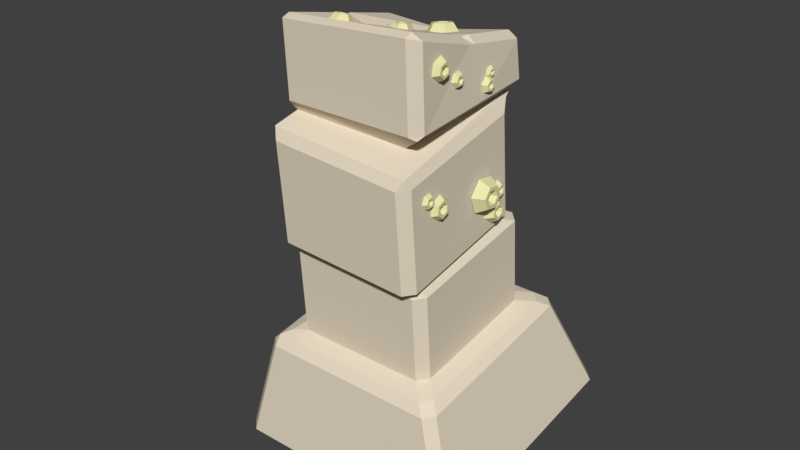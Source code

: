 # Source: pillar01.blend  (saved by Blender 2.77.0; exported with 4.5.12 LTS)
import bpy
from mathutils import Matrix  # noqa: F401  (used for matrix-valued properties, if any)

bpy.ops.wm.read_factory_settings(use_empty=True)
scene = bpy.context.scene
scene.name = 'Scene'

# ---- collections
col_collection_1 = bpy.data.collections.new('Collection 1'); scene.collection.children.link(col_collection_1)

# ---- materials (node trees are filled in below, after node groups)
mat_barnacle = bpy.data.materials.new('barnacle')
mat_barnacle.alpha_threshold = 0.0
mat_barnacle.use_transparent_shadow = False
mat_barnacle.diffuse_color = (0.8, 0.7652, 0.4087, 1.0)
mat_barnacle.specular_color = (0.05928, 0.7578, 1.0)
mat_barnacle.roughness = 0.5
mat_barnacle.specular_intensity = 0.0534
mat_pillar01 = bpy.data.materials.new('pillar01')
mat_pillar01.alpha_threshold = 0.0
mat_pillar01.use_transparent_shadow = False
mat_pillar01.diffuse_color = (0.8, 0.7023, 0.5519, 1.0)
mat_pillar01.specular_color = (0.04555, 0.5929, 1.0)
mat_pillar01.roughness = 0.5
mat_pillar01.specular_intensity = 0.07561
mat_pillar01.line_color = (0.0, 0.0, 0.0, 1.0)

# ---- material node trees

# ---- world
world_world = bpy.data.worlds.new('World'); scene.world = world_world
world_world.color = (0.05088, 0.05088, 0.05088)
world_world.use_sun_shadow = False
world_world.sun_shadow_jitter_overblur = 0.0
world_world.cycles.sampling_method = 'MANUAL'

# ---- meshes
me_cylinder_026 = bpy.data.meshes.new('Cylinder.026')
me_cylinder_026.from_pydata([(-0.05616, 0.6795, 0.005681), (-0.0002556, 0.8122, 0.6802), (0.5062, 0.427, -0.1623), (0.8799, 0.4169, 0.4173), (0.5335, -0.1697, -0.3892), (0.9226, -0.5169, 0.06218), (-0.001606, -0.5139, -0.4481), (0.08512, -1.056, -0.0301), (-0.564, -0.2613, -0.2802), (-0.795, -0.6603, 0.2328), (-0.5913, 0.3353, -0.05328), (-0.8377, 0.2736, 0.5879), (-0.04649, 0.468, -0.07474), (0.3166, 0.305, -0.1832), (0.3342, -0.08021, -0.3297), (-0.01127, -0.3024, -0.3677), (-0.3743, -0.1394, -0.2593), (-0.3919, 0.2458, -0.1128), (0.006721, 0.1444, 0.1891), (0.1842, 0.06467, 0.136), (0.1928, -0.1237, 0.06442), (0.02394, -0.2323, 0.04581), (-0.1536, -0.1526, 0.09882), (-0.1622, 0.03575, 0.1704)], [], [(0, 1, 3, 2), (2, 3, 5, 4), (4, 5, 7, 6), (6, 7, 9, 8), (18, 19, 20, 21, 22, 23), (8, 9, 11, 10), (10, 11, 1, 0), (4, 6, 15, 14), (14, 15, 21, 20), (10, 0, 12, 17), (6, 8, 16, 15), (2, 4, 14, 13), (8, 10, 17, 16), (0, 2, 13, 12), (12, 13, 19, 18), (17, 12, 18, 23), (15, 16, 22, 21), (13, 14, 20, 19), (16, 17, 23, 22)])
_uv = me_cylinder_026.uv_layers.new(name='UVMap')
_uv.uv.foreach_set('vector', [0.2329, 0.6578, 0.0729, 0.7469, 0.0729, 0.2531, 0.2329, 0.3422, 0.2329, 0.3422, 0.0729, 0.2531, 0.516, 0.006175, 0.516, 0.1845, 0.516, 0.1845, 0.516, 0.006175, 0.9592, 0.2531, 0.7992, 0.3422, 0.7992, 0.3422, 0.9592, 0.2531, 0.9592, 0.7469, 0.7992, 0.6578, 0.4267, 0.5498, 0.4267, 0.4502, 0.516, 0.4004, 0.6054, 0.4502, 0.6054, 0.5498, 0.516, 0.5996, 0.7992, 0.6578, 0.9592, 0.7469, 0.516, 0.9938, 0.516, 0.8155, 0.516, 0.8155, 0.516, 0.9938, 0.0729, 0.7469, 0.2329, 0.6578, 0.516, 0.1845, 0.7992, 0.3422, 0.6988, 0.3982, 0.516, 0.2963, 0.516, 0.2963, 0.6988, 0.3982, 0.6054, 0.4502, 0.516, 0.4004, 0.516, 0.8155, 0.2329, 0.6578, 0.3332, 0.6018, 0.516, 0.7037, 0.7992, 0.3422, 0.7992, 0.6578, 0.6988, 0.6018, 0.6988, 0.3982, 0.2329, 0.3422, 0.516, 0.1845, 0.516, 0.2963, 0.3332, 0.3982, 0.7992, 0.6578, 0.516, 0.8155, 0.516, 0.7037, 0.6988, 0.6018, 0.2329, 0.6578, 0.2329, 0.3422, 0.3332, 0.3982, 0.3332, 0.6018, 0.3332, 0.6018, 0.3332, 0.3982, 0.4267, 0.4502, 0.4267, 0.5498, 0.516, 0.7037, 0.3332, 0.6018, 0.4267, 0.5498, 0.516, 0.5996, 0.6988, 0.3982, 0.6988, 0.6018, 0.6054, 0.5498, 0.6054, 0.4502, 0.3332, 0.3982, 0.516, 0.2963, 0.516, 0.4004, 0.4267, 0.4502, 0.6988, 0.6018, 0.516, 0.7037, 0.516, 0.5996, 0.6054, 0.5498])
me_cylinder_026.materials.append(mat_barnacle)
me_cylinder_026.use_remesh_preserve_volume = False
me_cylinder_026.use_remesh_preserve_attributes = False
me_cylinder_026.use_mirror_vertex_groups = False
me_cylinder_026.update()
me_cylinder_025 = bpy.data.meshes.new('Cylinder.025')
me_cylinder_025.from_pydata([(-0.05616, 0.6795, 0.005681), (-0.0002556, 0.8122, 0.6802), (0.5062, 0.427, -0.1623), (0.8799, 0.4169, 0.4173), (0.5335, -0.1697, -0.3892), (0.9226, -0.5169, 0.06218), (-0.001606, -0.5139, -0.4481), (0.08512, -1.056, -0.0301), (-0.564, -0.2613, -0.2802), (-0.795, -0.6603, 0.2328), (-0.5913, 0.3353, -0.05328), (-0.8377, 0.2736, 0.5879), (-0.04649, 0.468, -0.07474), (0.3166, 0.305, -0.1832), (0.3342, -0.08021, -0.3297), (-0.01127, -0.3024, -0.3677), (-0.3743, -0.1394, -0.2593), (-0.3919, 0.2458, -0.1128), (0.006721, 0.1444, 0.1891), (0.1842, 0.06467, 0.136), (0.1928, -0.1237, 0.06442), (0.02394, -0.2323, 0.04581), (-0.1536, -0.1526, 0.09882), (-0.1622, 0.03575, 0.1704)], [], [(0, 1, 3, 2), (2, 3, 5, 4), (4, 5, 7, 6), (6, 7, 9, 8), (18, 19, 20, 21, 22, 23), (8, 9, 11, 10), (10, 11, 1, 0), (4, 6, 15, 14), (14, 15, 21, 20), (10, 0, 12, 17), (6, 8, 16, 15), (2, 4, 14, 13), (8, 10, 17, 16), (0, 2, 13, 12), (12, 13, 19, 18), (17, 12, 18, 23), (15, 16, 22, 21), (13, 14, 20, 19), (16, 17, 23, 22)])
_uv = me_cylinder_025.uv_layers.new(name='UVMap')
_uv.uv.foreach_set('vector', [0.2329, 0.6578, 0.0729, 0.7469, 0.0729, 0.2531, 0.2329, 0.3422, 0.2329, 0.3422, 0.0729, 0.2531, 0.516, 0.006175, 0.516, 0.1845, 0.516, 0.1845, 0.516, 0.006175, 0.9592, 0.2531, 0.7992, 0.3422, 0.7992, 0.3422, 0.9592, 0.2531, 0.9592, 0.7469, 0.7992, 0.6578, 0.4267, 0.5498, 0.4267, 0.4502, 0.516, 0.4004, 0.6054, 0.4502, 0.6054, 0.5498, 0.516, 0.5996, 0.7992, 0.6578, 0.9592, 0.7469, 0.516, 0.9938, 0.516, 0.8155, 0.516, 0.8155, 0.516, 0.9938, 0.0729, 0.7469, 0.2329, 0.6578, 0.516, 0.1845, 0.7992, 0.3422, 0.6988, 0.3982, 0.516, 0.2963, 0.516, 0.2963, 0.6988, 0.3982, 0.6054, 0.4502, 0.516, 0.4004, 0.516, 0.8155, 0.2329, 0.6578, 0.3332, 0.6018, 0.516, 0.7037, 0.7992, 0.3422, 0.7992, 0.6578, 0.6988, 0.6018, 0.6988, 0.3982, 0.2329, 0.3422, 0.516, 0.1845, 0.516, 0.2963, 0.3332, 0.3982, 0.7992, 0.6578, 0.516, 0.8155, 0.516, 0.7037, 0.6988, 0.6018, 0.2329, 0.6578, 0.2329, 0.3422, 0.3332, 0.3982, 0.3332, 0.6018, 0.3332, 0.6018, 0.3332, 0.3982, 0.4267, 0.4502, 0.4267, 0.5498, 0.516, 0.7037, 0.3332, 0.6018, 0.4267, 0.5498, 0.516, 0.5996, 0.6988, 0.3982, 0.6988, 0.6018, 0.6054, 0.5498, 0.6054, 0.4502, 0.3332, 0.3982, 0.516, 0.2963, 0.516, 0.4004, 0.4267, 0.4502, 0.6988, 0.6018, 0.516, 0.7037, 0.516, 0.5996, 0.6054, 0.5498])
me_cylinder_025.materials.append(mat_barnacle)
me_cylinder_025.use_remesh_preserve_volume = False
me_cylinder_025.use_remesh_preserve_attributes = False
me_cylinder_025.use_mirror_vertex_groups = False
me_cylinder_025.update()
me_cylinder_024 = bpy.data.meshes.new('Cylinder.024')
me_cylinder_024.from_pydata([(-0.05616, 0.6795, 0.005681), (-0.0002556, 0.8122, 0.6802), (0.5062, 0.427, -0.1623), (0.8799, 0.4169, 0.4173), (0.5335, -0.1697, -0.3892), (0.9226, -0.5169, 0.06218), (-0.001606, -0.5139, -0.4481), (0.08512, -1.056, -0.0301), (-0.564, -0.2613, -0.2802), (-0.795, -0.6603, 0.2328), (-0.5913, 0.3353, -0.05328), (-0.8377, 0.2736, 0.5879), (-0.04649, 0.468, -0.07474), (0.3166, 0.305, -0.1832), (0.3342, -0.08021, -0.3297), (-0.01127, -0.3024, -0.3677), (-0.3743, -0.1394, -0.2593), (-0.3919, 0.2458, -0.1128), (0.006721, 0.1444, 0.1891), (0.1842, 0.06467, 0.136), (0.1928, -0.1237, 0.06442), (0.02394, -0.2323, 0.04581), (-0.1536, -0.1526, 0.09882), (-0.1622, 0.03575, 0.1704)], [], [(0, 1, 3, 2), (2, 3, 5, 4), (4, 5, 7, 6), (6, 7, 9, 8), (18, 19, 20, 21, 22, 23), (8, 9, 11, 10), (10, 11, 1, 0), (4, 6, 15, 14), (14, 15, 21, 20), (10, 0, 12, 17), (6, 8, 16, 15), (2, 4, 14, 13), (8, 10, 17, 16), (0, 2, 13, 12), (12, 13, 19, 18), (17, 12, 18, 23), (15, 16, 22, 21), (13, 14, 20, 19), (16, 17, 23, 22)])
_uv = me_cylinder_024.uv_layers.new(name='UVMap')
_uv.uv.foreach_set('vector', [0.2329, 0.6578, 0.0729, 0.7469, 0.0729, 0.2531, 0.2329, 0.3422, 0.2329, 0.3422, 0.0729, 0.2531, 0.516, 0.006175, 0.516, 0.1845, 0.516, 0.1845, 0.516, 0.006175, 0.9592, 0.2531, 0.7992, 0.3422, 0.7992, 0.3422, 0.9592, 0.2531, 0.9592, 0.7469, 0.7992, 0.6578, 0.4267, 0.5498, 0.4267, 0.4502, 0.516, 0.4004, 0.6054, 0.4502, 0.6054, 0.5498, 0.516, 0.5996, 0.7992, 0.6578, 0.9592, 0.7469, 0.516, 0.9938, 0.516, 0.8155, 0.516, 0.8155, 0.516, 0.9938, 0.0729, 0.7469, 0.2329, 0.6578, 0.516, 0.1845, 0.7992, 0.3422, 0.6988, 0.3982, 0.516, 0.2963, 0.516, 0.2963, 0.6988, 0.3982, 0.6054, 0.4502, 0.516, 0.4004, 0.516, 0.8155, 0.2329, 0.6578, 0.3332, 0.6018, 0.516, 0.7037, 0.7992, 0.3422, 0.7992, 0.6578, 0.6988, 0.6018, 0.6988, 0.3982, 0.2329, 0.3422, 0.516, 0.1845, 0.516, 0.2963, 0.3332, 0.3982, 0.7992, 0.6578, 0.516, 0.8155, 0.516, 0.7037, 0.6988, 0.6018, 0.2329, 0.6578, 0.2329, 0.3422, 0.3332, 0.3982, 0.3332, 0.6018, 0.3332, 0.6018, 0.3332, 0.3982, 0.4267, 0.4502, 0.4267, 0.5498, 0.516, 0.7037, 0.3332, 0.6018, 0.4267, 0.5498, 0.516, 0.5996, 0.6988, 0.3982, 0.6988, 0.6018, 0.6054, 0.5498, 0.6054, 0.4502, 0.3332, 0.3982, 0.516, 0.2963, 0.516, 0.4004, 0.4267, 0.4502, 0.6988, 0.6018, 0.516, 0.7037, 0.516, 0.5996, 0.6054, 0.5498])
me_cylinder_024.materials.append(mat_barnacle)
me_cylinder_024.use_remesh_preserve_volume = False
me_cylinder_024.use_remesh_preserve_attributes = False
me_cylinder_024.use_mirror_vertex_groups = False
me_cylinder_024.update()
me_cylinder_023 = bpy.data.meshes.new('Cylinder.023')
me_cylinder_023.from_pydata([(-0.05616, 0.6795, 0.005681), (-0.0002556, 0.8122, 0.6802), (0.5062, 0.427, -0.1623), (0.8799, 0.4169, 0.4173), (0.5335, -0.1697, -0.3892), (0.9226, -0.5169, 0.06218), (-0.001606, -0.5139, -0.4481), (0.08512, -1.056, -0.0301), (-0.564, -0.2613, -0.2802), (-0.795, -0.6603, 0.2328), (-0.5913, 0.3353, -0.05328), (-0.8377, 0.2736, 0.5879), (-0.04649, 0.468, -0.07474), (0.3166, 0.305, -0.1832), (0.3342, -0.08021, -0.3297), (-0.01127, -0.3024, -0.3677), (-0.3743, -0.1394, -0.2593), (-0.3919, 0.2458, -0.1128), (0.006721, 0.1444, 0.1891), (0.1842, 0.06467, 0.136), (0.1928, -0.1237, 0.06442), (0.02394, -0.2323, 0.04581), (-0.1536, -0.1526, 0.09882), (-0.1622, 0.03575, 0.1704)], [], [(0, 1, 3, 2), (2, 3, 5, 4), (4, 5, 7, 6), (6, 7, 9, 8), (18, 19, 20, 21, 22, 23), (8, 9, 11, 10), (10, 11, 1, 0), (4, 6, 15, 14), (14, 15, 21, 20), (10, 0, 12, 17), (6, 8, 16, 15), (2, 4, 14, 13), (8, 10, 17, 16), (0, 2, 13, 12), (12, 13, 19, 18), (17, 12, 18, 23), (15, 16, 22, 21), (13, 14, 20, 19), (16, 17, 23, 22)])
_uv = me_cylinder_023.uv_layers.new(name='UVMap')
_uv.uv.foreach_set('vector', [0.2329, 0.6578, 0.0729, 0.7469, 0.0729, 0.2531, 0.2329, 0.3422, 0.2329, 0.3422, 0.0729, 0.2531, 0.516, 0.006175, 0.516, 0.1845, 0.516, 0.1845, 0.516, 0.006175, 0.9592, 0.2531, 0.7992, 0.3422, 0.7992, 0.3422, 0.9592, 0.2531, 0.9592, 0.7469, 0.7992, 0.6578, 0.4267, 0.5498, 0.4267, 0.4502, 0.516, 0.4004, 0.6054, 0.4502, 0.6054, 0.5498, 0.516, 0.5996, 0.7992, 0.6578, 0.9592, 0.7469, 0.516, 0.9938, 0.516, 0.8155, 0.516, 0.8155, 0.516, 0.9938, 0.0729, 0.7469, 0.2329, 0.6578, 0.516, 0.1845, 0.7992, 0.3422, 0.6988, 0.3982, 0.516, 0.2963, 0.516, 0.2963, 0.6988, 0.3982, 0.6054, 0.4502, 0.516, 0.4004, 0.516, 0.8155, 0.2329, 0.6578, 0.3332, 0.6018, 0.516, 0.7037, 0.7992, 0.3422, 0.7992, 0.6578, 0.6988, 0.6018, 0.6988, 0.3982, 0.2329, 0.3422, 0.516, 0.1845, 0.516, 0.2963, 0.3332, 0.3982, 0.7992, 0.6578, 0.516, 0.8155, 0.516, 0.7037, 0.6988, 0.6018, 0.2329, 0.6578, 0.2329, 0.3422, 0.3332, 0.3982, 0.3332, 0.6018, 0.3332, 0.6018, 0.3332, 0.3982, 0.4267, 0.4502, 0.4267, 0.5498, 0.516, 0.7037, 0.3332, 0.6018, 0.4267, 0.5498, 0.516, 0.5996, 0.6988, 0.3982, 0.6988, 0.6018, 0.6054, 0.5498, 0.6054, 0.4502, 0.3332, 0.3982, 0.516, 0.2963, 0.516, 0.4004, 0.4267, 0.4502, 0.6988, 0.6018, 0.516, 0.7037, 0.516, 0.5996, 0.6054, 0.5498])
me_cylinder_023.materials.append(mat_barnacle)
me_cylinder_023.use_remesh_preserve_volume = False
me_cylinder_023.use_remesh_preserve_attributes = False
me_cylinder_023.use_mirror_vertex_groups = False
me_cylinder_023.update()
me_cylinder_022 = bpy.data.meshes.new('Cylinder.022')
me_cylinder_022.from_pydata([(-0.05616, 0.6795, 0.005681), (-0.0002556, 0.8122, 0.6802), (0.5062, 0.427, -0.1623), (0.8799, 0.4169, 0.4173), (0.5335, -0.1697, -0.3892), (0.9226, -0.5169, 0.06218), (-0.001606, -0.5139, -0.4481), (0.08512, -1.056, -0.0301), (-0.564, -0.2613, -0.2802), (-0.795, -0.6603, 0.2328), (-0.5913, 0.3353, -0.05328), (-0.8377, 0.2736, 0.5879), (-0.04649, 0.468, -0.07474), (0.3166, 0.305, -0.1832), (0.3342, -0.08021, -0.3297), (-0.01127, -0.3024, -0.3677), (-0.3743, -0.1394, -0.2593), (-0.3919, 0.2458, -0.1128), (0.006721, 0.1444, 0.1891), (0.1842, 0.06467, 0.136), (0.1928, -0.1237, 0.06442), (0.02394, -0.2323, 0.04581), (-0.1536, -0.1526, 0.09882), (-0.1622, 0.03575, 0.1704)], [], [(0, 1, 3, 2), (2, 3, 5, 4), (4, 5, 7, 6), (6, 7, 9, 8), (18, 19, 20, 21, 22, 23), (8, 9, 11, 10), (10, 11, 1, 0), (4, 6, 15, 14), (14, 15, 21, 20), (10, 0, 12, 17), (6, 8, 16, 15), (2, 4, 14, 13), (8, 10, 17, 16), (0, 2, 13, 12), (12, 13, 19, 18), (17, 12, 18, 23), (15, 16, 22, 21), (13, 14, 20, 19), (16, 17, 23, 22)])
_uv = me_cylinder_022.uv_layers.new(name='UVMap')
_uv.uv.foreach_set('vector', [0.2329, 0.6578, 0.0729, 0.7469, 0.0729, 0.2531, 0.2329, 0.3422, 0.2329, 0.3422, 0.0729, 0.2531, 0.516, 0.006175, 0.516, 0.1845, 0.516, 0.1845, 0.516, 0.006175, 0.9592, 0.2531, 0.7992, 0.3422, 0.7992, 0.3422, 0.9592, 0.2531, 0.9592, 0.7469, 0.7992, 0.6578, 0.4267, 0.5498, 0.4267, 0.4502, 0.516, 0.4004, 0.6054, 0.4502, 0.6054, 0.5498, 0.516, 0.5996, 0.7992, 0.6578, 0.9592, 0.7469, 0.516, 0.9938, 0.516, 0.8155, 0.516, 0.8155, 0.516, 0.9938, 0.0729, 0.7469, 0.2329, 0.6578, 0.516, 0.1845, 0.7992, 0.3422, 0.6988, 0.3982, 0.516, 0.2963, 0.516, 0.2963, 0.6988, 0.3982, 0.6054, 0.4502, 0.516, 0.4004, 0.516, 0.8155, 0.2329, 0.6578, 0.3332, 0.6018, 0.516, 0.7037, 0.7992, 0.3422, 0.7992, 0.6578, 0.6988, 0.6018, 0.6988, 0.3982, 0.2329, 0.3422, 0.516, 0.1845, 0.516, 0.2963, 0.3332, 0.3982, 0.7992, 0.6578, 0.516, 0.8155, 0.516, 0.7037, 0.6988, 0.6018, 0.2329, 0.6578, 0.2329, 0.3422, 0.3332, 0.3982, 0.3332, 0.6018, 0.3332, 0.6018, 0.3332, 0.3982, 0.4267, 0.4502, 0.4267, 0.5498, 0.516, 0.7037, 0.3332, 0.6018, 0.4267, 0.5498, 0.516, 0.5996, 0.6988, 0.3982, 0.6988, 0.6018, 0.6054, 0.5498, 0.6054, 0.4502, 0.3332, 0.3982, 0.516, 0.2963, 0.516, 0.4004, 0.4267, 0.4502, 0.6988, 0.6018, 0.516, 0.7037, 0.516, 0.5996, 0.6054, 0.5498])
me_cylinder_022.materials.append(mat_barnacle)
me_cylinder_022.use_remesh_preserve_volume = False
me_cylinder_022.use_remesh_preserve_attributes = False
me_cylinder_022.use_mirror_vertex_groups = False
me_cylinder_022.update()
me_cylinder_021 = bpy.data.meshes.new('Cylinder.021')
me_cylinder_021.from_pydata([(-0.05616, 0.6795, 0.005681), (-0.0002556, 0.8122, 0.6802), (0.5062, 0.427, -0.1623), (0.8799, 0.4169, 0.4173), (0.5335, -0.1697, -0.3892), (0.9226, -0.5169, 0.06218), (-0.001606, -0.5139, -0.4481), (0.08512, -1.056, -0.0301), (-0.564, -0.2613, -0.2802), (-0.795, -0.6603, 0.2328), (-0.5913, 0.3353, -0.05328), (-0.8377, 0.2736, 0.5879), (-0.04649, 0.468, -0.07474), (0.3166, 0.305, -0.1832), (0.3342, -0.08021, -0.3297), (-0.01127, -0.3024, -0.3677), (-0.3743, -0.1394, -0.2593), (-0.3919, 0.2458, -0.1128), (0.006721, 0.1444, 0.1891), (0.1842, 0.06467, 0.136), (0.1928, -0.1237, 0.06442), (0.02394, -0.2323, 0.04581), (-0.1536, -0.1526, 0.09882), (-0.1622, 0.03575, 0.1704)], [], [(0, 1, 3, 2), (2, 3, 5, 4), (4, 5, 7, 6), (6, 7, 9, 8), (18, 19, 20, 21, 22, 23), (8, 9, 11, 10), (10, 11, 1, 0), (4, 6, 15, 14), (14, 15, 21, 20), (10, 0, 12, 17), (6, 8, 16, 15), (2, 4, 14, 13), (8, 10, 17, 16), (0, 2, 13, 12), (12, 13, 19, 18), (17, 12, 18, 23), (15, 16, 22, 21), (13, 14, 20, 19), (16, 17, 23, 22)])
_uv = me_cylinder_021.uv_layers.new(name='UVMap')
_uv.uv.foreach_set('vector', [0.2329, 0.6578, 0.0729, 0.7469, 0.0729, 0.2531, 0.2329, 0.3422, 0.2329, 0.3422, 0.0729, 0.2531, 0.516, 0.006175, 0.516, 0.1845, 0.516, 0.1845, 0.516, 0.006175, 0.9592, 0.2531, 0.7992, 0.3422, 0.7992, 0.3422, 0.9592, 0.2531, 0.9592, 0.7469, 0.7992, 0.6578, 0.4267, 0.5498, 0.4267, 0.4502, 0.516, 0.4004, 0.6054, 0.4502, 0.6054, 0.5498, 0.516, 0.5996, 0.7992, 0.6578, 0.9592, 0.7469, 0.516, 0.9938, 0.516, 0.8155, 0.516, 0.8155, 0.516, 0.9938, 0.0729, 0.7469, 0.2329, 0.6578, 0.516, 0.1845, 0.7992, 0.3422, 0.6988, 0.3982, 0.516, 0.2963, 0.516, 0.2963, 0.6988, 0.3982, 0.6054, 0.4502, 0.516, 0.4004, 0.516, 0.8155, 0.2329, 0.6578, 0.3332, 0.6018, 0.516, 0.7037, 0.7992, 0.3422, 0.7992, 0.6578, 0.6988, 0.6018, 0.6988, 0.3982, 0.2329, 0.3422, 0.516, 0.1845, 0.516, 0.2963, 0.3332, 0.3982, 0.7992, 0.6578, 0.516, 0.8155, 0.516, 0.7037, 0.6988, 0.6018, 0.2329, 0.6578, 0.2329, 0.3422, 0.3332, 0.3982, 0.3332, 0.6018, 0.3332, 0.6018, 0.3332, 0.3982, 0.4267, 0.4502, 0.4267, 0.5498, 0.516, 0.7037, 0.3332, 0.6018, 0.4267, 0.5498, 0.516, 0.5996, 0.6988, 0.3982, 0.6988, 0.6018, 0.6054, 0.5498, 0.6054, 0.4502, 0.3332, 0.3982, 0.516, 0.2963, 0.516, 0.4004, 0.4267, 0.4502, 0.6988, 0.6018, 0.516, 0.7037, 0.516, 0.5996, 0.6054, 0.5498])
me_cylinder_021.materials.append(mat_barnacle)
me_cylinder_021.use_remesh_preserve_volume = False
me_cylinder_021.use_remesh_preserve_attributes = False
me_cylinder_021.use_mirror_vertex_groups = False
me_cylinder_021.update()
me_cylinder_020 = bpy.data.meshes.new('Cylinder.020')
me_cylinder_020.from_pydata([(-0.05616, 0.6795, 0.005681), (-0.0002556, 0.8122, 0.6802), (0.5062, 0.427, -0.1623), (0.8799, 0.4169, 0.4173), (0.5335, -0.1697, -0.3892), (0.9226, -0.5169, 0.06218), (-0.001606, -0.5139, -0.4481), (0.08512, -1.056, -0.0301), (-0.564, -0.2613, -0.2802), (-0.795, -0.6603, 0.2328), (-0.5913, 0.3353, -0.05328), (-0.8377, 0.2736, 0.5879), (-0.04649, 0.468, -0.07474), (0.3166, 0.305, -0.1832), (0.3342, -0.08021, -0.3297), (-0.01127, -0.3024, -0.3677), (-0.3743, -0.1394, -0.2593), (-0.3919, 0.2458, -0.1128), (0.006721, 0.1444, 0.1891), (0.1842, 0.06467, 0.136), (0.1928, -0.1237, 0.06442), (0.02394, -0.2323, 0.04581), (-0.1536, -0.1526, 0.09882), (-0.1622, 0.03575, 0.1704)], [], [(0, 1, 3, 2), (2, 3, 5, 4), (4, 5, 7, 6), (6, 7, 9, 8), (18, 19, 20, 21, 22, 23), (8, 9, 11, 10), (10, 11, 1, 0), (4, 6, 15, 14), (14, 15, 21, 20), (10, 0, 12, 17), (6, 8, 16, 15), (2, 4, 14, 13), (8, 10, 17, 16), (0, 2, 13, 12), (12, 13, 19, 18), (17, 12, 18, 23), (15, 16, 22, 21), (13, 14, 20, 19), (16, 17, 23, 22)])
_uv = me_cylinder_020.uv_layers.new(name='UVMap')
_uv.uv.foreach_set('vector', [0.2329, 0.6578, 0.0729, 0.7469, 0.0729, 0.2531, 0.2329, 0.3422, 0.2329, 0.3422, 0.0729, 0.2531, 0.516, 0.006175, 0.516, 0.1845, 0.516, 0.1845, 0.516, 0.006175, 0.9592, 0.2531, 0.7992, 0.3422, 0.7992, 0.3422, 0.9592, 0.2531, 0.9592, 0.7469, 0.7992, 0.6578, 0.4267, 0.5498, 0.4267, 0.4502, 0.516, 0.4004, 0.6054, 0.4502, 0.6054, 0.5498, 0.516, 0.5996, 0.7992, 0.6578, 0.9592, 0.7469, 0.516, 0.9938, 0.516, 0.8155, 0.516, 0.8155, 0.516, 0.9938, 0.0729, 0.7469, 0.2329, 0.6578, 0.516, 0.1845, 0.7992, 0.3422, 0.6988, 0.3982, 0.516, 0.2963, 0.516, 0.2963, 0.6988, 0.3982, 0.6054, 0.4502, 0.516, 0.4004, 0.516, 0.8155, 0.2329, 0.6578, 0.3332, 0.6018, 0.516, 0.7037, 0.7992, 0.3422, 0.7992, 0.6578, 0.6988, 0.6018, 0.6988, 0.3982, 0.2329, 0.3422, 0.516, 0.1845, 0.516, 0.2963, 0.3332, 0.3982, 0.7992, 0.6578, 0.516, 0.8155, 0.516, 0.7037, 0.6988, 0.6018, 0.2329, 0.6578, 0.2329, 0.3422, 0.3332, 0.3982, 0.3332, 0.6018, 0.3332, 0.6018, 0.3332, 0.3982, 0.4267, 0.4502, 0.4267, 0.5498, 0.516, 0.7037, 0.3332, 0.6018, 0.4267, 0.5498, 0.516, 0.5996, 0.6988, 0.3982, 0.6988, 0.6018, 0.6054, 0.5498, 0.6054, 0.4502, 0.3332, 0.3982, 0.516, 0.2963, 0.516, 0.4004, 0.4267, 0.4502, 0.6988, 0.6018, 0.516, 0.7037, 0.516, 0.5996, 0.6054, 0.5498])
me_cylinder_020.materials.append(mat_barnacle)
me_cylinder_020.use_remesh_preserve_volume = False
me_cylinder_020.use_remesh_preserve_attributes = False
me_cylinder_020.use_mirror_vertex_groups = False
me_cylinder_020.update()
me_cylinder_019 = bpy.data.meshes.new('Cylinder.019')
me_cylinder_019.from_pydata([(-0.05616, 0.6795, 0.005681), (-0.0002556, 0.8122, 0.6802), (0.5062, 0.427, -0.1623), (0.8799, 0.4169, 0.4173), (0.5335, -0.1697, -0.3892), (0.9226, -0.5169, 0.06218), (-0.001606, -0.5139, -0.4481), (0.08512, -1.056, -0.0301), (-0.564, -0.2613, -0.2802), (-0.795, -0.6603, 0.2328), (-0.5913, 0.3353, -0.05328), (-0.8377, 0.2736, 0.5879), (-0.04649, 0.468, -0.07474), (0.3166, 0.305, -0.1832), (0.3342, -0.08021, -0.3297), (-0.01127, -0.3024, -0.3677), (-0.3743, -0.1394, -0.2593), (-0.3919, 0.2458, -0.1128), (0.006721, 0.1444, 0.1891), (0.1842, 0.06467, 0.136), (0.1928, -0.1237, 0.06442), (0.02394, -0.2323, 0.04581), (-0.1536, -0.1526, 0.09882), (-0.1622, 0.03575, 0.1704)], [], [(0, 1, 3, 2), (2, 3, 5, 4), (4, 5, 7, 6), (6, 7, 9, 8), (18, 19, 20, 21, 22, 23), (8, 9, 11, 10), (10, 11, 1, 0), (4, 6, 15, 14), (14, 15, 21, 20), (10, 0, 12, 17), (6, 8, 16, 15), (2, 4, 14, 13), (8, 10, 17, 16), (0, 2, 13, 12), (12, 13, 19, 18), (17, 12, 18, 23), (15, 16, 22, 21), (13, 14, 20, 19), (16, 17, 23, 22)])
_uv = me_cylinder_019.uv_layers.new(name='UVMap')
_uv.uv.foreach_set('vector', [0.2329, 0.6578, 0.0729, 0.7469, 0.0729, 0.2531, 0.2329, 0.3422, 0.2329, 0.3422, 0.0729, 0.2531, 0.516, 0.006175, 0.516, 0.1845, 0.516, 0.1845, 0.516, 0.006175, 0.9592, 0.2531, 0.7992, 0.3422, 0.7992, 0.3422, 0.9592, 0.2531, 0.9592, 0.7469, 0.7992, 0.6578, 0.4267, 0.5498, 0.4267, 0.4502, 0.516, 0.4004, 0.6054, 0.4502, 0.6054, 0.5498, 0.516, 0.5996, 0.7992, 0.6578, 0.9592, 0.7469, 0.516, 0.9938, 0.516, 0.8155, 0.516, 0.8155, 0.516, 0.9938, 0.0729, 0.7469, 0.2329, 0.6578, 0.516, 0.1845, 0.7992, 0.3422, 0.6988, 0.3982, 0.516, 0.2963, 0.516, 0.2963, 0.6988, 0.3982, 0.6054, 0.4502, 0.516, 0.4004, 0.516, 0.8155, 0.2329, 0.6578, 0.3332, 0.6018, 0.516, 0.7037, 0.7992, 0.3422, 0.7992, 0.6578, 0.6988, 0.6018, 0.6988, 0.3982, 0.2329, 0.3422, 0.516, 0.1845, 0.516, 0.2963, 0.3332, 0.3982, 0.7992, 0.6578, 0.516, 0.8155, 0.516, 0.7037, 0.6988, 0.6018, 0.2329, 0.6578, 0.2329, 0.3422, 0.3332, 0.3982, 0.3332, 0.6018, 0.3332, 0.6018, 0.3332, 0.3982, 0.4267, 0.4502, 0.4267, 0.5498, 0.516, 0.7037, 0.3332, 0.6018, 0.4267, 0.5498, 0.516, 0.5996, 0.6988, 0.3982, 0.6988, 0.6018, 0.6054, 0.5498, 0.6054, 0.4502, 0.3332, 0.3982, 0.516, 0.2963, 0.516, 0.4004, 0.4267, 0.4502, 0.6988, 0.6018, 0.516, 0.7037, 0.516, 0.5996, 0.6054, 0.5498])
me_cylinder_019.materials.append(mat_barnacle)
me_cylinder_019.use_remesh_preserve_volume = False
me_cylinder_019.use_remesh_preserve_attributes = False
me_cylinder_019.use_mirror_vertex_groups = False
me_cylinder_019.update()
me_cylinder_018 = bpy.data.meshes.new('Cylinder.018')
me_cylinder_018.from_pydata([(-0.05616, 0.6795, 0.005681), (-0.0002556, 0.8122, 0.6802), (0.5062, 0.427, -0.1623), (0.8799, 0.4169, 0.4173), (0.5335, -0.1697, -0.3892), (0.9226, -0.5169, 0.06218), (-0.001606, -0.5139, -0.4481), (0.08512, -1.056, -0.0301), (-0.564, -0.2613, -0.2802), (-0.795, -0.6603, 0.2328), (-0.5913, 0.3353, -0.05328), (-0.8377, 0.2736, 0.5879), (-0.04649, 0.468, -0.07474), (0.3166, 0.305, -0.1832), (0.3342, -0.08021, -0.3297), (-0.01127, -0.3024, -0.3677), (-0.3743, -0.1394, -0.2593), (-0.3919, 0.2458, -0.1128), (0.006721, 0.1444, 0.1891), (0.1842, 0.06467, 0.136), (0.1928, -0.1237, 0.06442), (0.02394, -0.2323, 0.04581), (-0.1536, -0.1526, 0.09882), (-0.1622, 0.03575, 0.1704)], [], [(0, 1, 3, 2), (2, 3, 5, 4), (4, 5, 7, 6), (6, 7, 9, 8), (18, 19, 20, 21, 22, 23), (8, 9, 11, 10), (10, 11, 1, 0), (4, 6, 15, 14), (14, 15, 21, 20), (10, 0, 12, 17), (6, 8, 16, 15), (2, 4, 14, 13), (8, 10, 17, 16), (0, 2, 13, 12), (12, 13, 19, 18), (17, 12, 18, 23), (15, 16, 22, 21), (13, 14, 20, 19), (16, 17, 23, 22)])
_uv = me_cylinder_018.uv_layers.new(name='UVMap')
_uv.uv.foreach_set('vector', [0.2329, 0.6578, 0.0729, 0.7469, 0.0729, 0.2531, 0.2329, 0.3422, 0.2329, 0.3422, 0.0729, 0.2531, 0.516, 0.006175, 0.516, 0.1845, 0.516, 0.1845, 0.516, 0.006175, 0.9592, 0.2531, 0.7992, 0.3422, 0.7992, 0.3422, 0.9592, 0.2531, 0.9592, 0.7469, 0.7992, 0.6578, 0.4267, 0.5498, 0.4267, 0.4502, 0.516, 0.4004, 0.6054, 0.4502, 0.6054, 0.5498, 0.516, 0.5996, 0.7992, 0.6578, 0.9592, 0.7469, 0.516, 0.9938, 0.516, 0.8155, 0.516, 0.8155, 0.516, 0.9938, 0.0729, 0.7469, 0.2329, 0.6578, 0.516, 0.1845, 0.7992, 0.3422, 0.6988, 0.3982, 0.516, 0.2963, 0.516, 0.2963, 0.6988, 0.3982, 0.6054, 0.4502, 0.516, 0.4004, 0.516, 0.8155, 0.2329, 0.6578, 0.3332, 0.6018, 0.516, 0.7037, 0.7992, 0.3422, 0.7992, 0.6578, 0.6988, 0.6018, 0.6988, 0.3982, 0.2329, 0.3422, 0.516, 0.1845, 0.516, 0.2963, 0.3332, 0.3982, 0.7992, 0.6578, 0.516, 0.8155, 0.516, 0.7037, 0.6988, 0.6018, 0.2329, 0.6578, 0.2329, 0.3422, 0.3332, 0.3982, 0.3332, 0.6018, 0.3332, 0.6018, 0.3332, 0.3982, 0.4267, 0.4502, 0.4267, 0.5498, 0.516, 0.7037, 0.3332, 0.6018, 0.4267, 0.5498, 0.516, 0.5996, 0.6988, 0.3982, 0.6988, 0.6018, 0.6054, 0.5498, 0.6054, 0.4502, 0.3332, 0.3982, 0.516, 0.2963, 0.516, 0.4004, 0.4267, 0.4502, 0.6988, 0.6018, 0.516, 0.7037, 0.516, 0.5996, 0.6054, 0.5498])
me_cylinder_018.materials.append(mat_barnacle)
me_cylinder_018.use_remesh_preserve_volume = False
me_cylinder_018.use_remesh_preserve_attributes = False
me_cylinder_018.use_mirror_vertex_groups = False
me_cylinder_018.update()
me_cylinder_017 = bpy.data.meshes.new('Cylinder.017')
me_cylinder_017.from_pydata([(-0.05616, 0.6795, 0.005681), (-0.0002556, 0.8122, 0.6802), (0.5062, 0.427, -0.1623), (0.8799, 0.4169, 0.4173), (0.5335, -0.1697, -0.3892), (0.9226, -0.5169, 0.06218), (-0.001606, -0.5139, -0.4481), (0.08512, -1.056, -0.0301), (-0.564, -0.2613, -0.2802), (-0.795, -0.6603, 0.2328), (-0.5913, 0.3353, -0.05328), (-0.8377, 0.2736, 0.5879), (-0.04649, 0.468, -0.07474), (0.3166, 0.305, -0.1832), (0.3342, -0.08021, -0.3297), (-0.01127, -0.3024, -0.3677), (-0.3743, -0.1394, -0.2593), (-0.3919, 0.2458, -0.1128), (0.006721, 0.1444, 0.1891), (0.1842, 0.06467, 0.136), (0.1928, -0.1237, 0.06442), (0.02394, -0.2323, 0.04581), (-0.1536, -0.1526, 0.09882), (-0.1622, 0.03575, 0.1704)], [], [(0, 1, 3, 2), (2, 3, 5, 4), (4, 5, 7, 6), (6, 7, 9, 8), (18, 19, 20, 21, 22, 23), (8, 9, 11, 10), (10, 11, 1, 0), (4, 6, 15, 14), (14, 15, 21, 20), (10, 0, 12, 17), (6, 8, 16, 15), (2, 4, 14, 13), (8, 10, 17, 16), (0, 2, 13, 12), (12, 13, 19, 18), (17, 12, 18, 23), (15, 16, 22, 21), (13, 14, 20, 19), (16, 17, 23, 22)])
_uv = me_cylinder_017.uv_layers.new(name='UVMap')
_uv.uv.foreach_set('vector', [0.2329, 0.6578, 0.0729, 0.7469, 0.0729, 0.2531, 0.2329, 0.3422, 0.2329, 0.3422, 0.0729, 0.2531, 0.516, 0.006175, 0.516, 0.1845, 0.516, 0.1845, 0.516, 0.006175, 0.9592, 0.2531, 0.7992, 0.3422, 0.7992, 0.3422, 0.9592, 0.2531, 0.9592, 0.7469, 0.7992, 0.6578, 0.4267, 0.5498, 0.4267, 0.4502, 0.516, 0.4004, 0.6054, 0.4502, 0.6054, 0.5498, 0.516, 0.5996, 0.7992, 0.6578, 0.9592, 0.7469, 0.516, 0.9938, 0.516, 0.8155, 0.516, 0.8155, 0.516, 0.9938, 0.0729, 0.7469, 0.2329, 0.6578, 0.516, 0.1845, 0.7992, 0.3422, 0.6988, 0.3982, 0.516, 0.2963, 0.516, 0.2963, 0.6988, 0.3982, 0.6054, 0.4502, 0.516, 0.4004, 0.516, 0.8155, 0.2329, 0.6578, 0.3332, 0.6018, 0.516, 0.7037, 0.7992, 0.3422, 0.7992, 0.6578, 0.6988, 0.6018, 0.6988, 0.3982, 0.2329, 0.3422, 0.516, 0.1845, 0.516, 0.2963, 0.3332, 0.3982, 0.7992, 0.6578, 0.516, 0.8155, 0.516, 0.7037, 0.6988, 0.6018, 0.2329, 0.6578, 0.2329, 0.3422, 0.3332, 0.3982, 0.3332, 0.6018, 0.3332, 0.6018, 0.3332, 0.3982, 0.4267, 0.4502, 0.4267, 0.5498, 0.516, 0.7037, 0.3332, 0.6018, 0.4267, 0.5498, 0.516, 0.5996, 0.6988, 0.3982, 0.6988, 0.6018, 0.6054, 0.5498, 0.6054, 0.4502, 0.3332, 0.3982, 0.516, 0.2963, 0.516, 0.4004, 0.4267, 0.4502, 0.6988, 0.6018, 0.516, 0.7037, 0.516, 0.5996, 0.6054, 0.5498])
me_cylinder_017.materials.append(mat_barnacle)
me_cylinder_017.use_remesh_preserve_volume = False
me_cylinder_017.use_remesh_preserve_attributes = False
me_cylinder_017.use_mirror_vertex_groups = False
me_cylinder_017.update()
me_cylinder_016 = bpy.data.meshes.new('Cylinder.016')
me_cylinder_016.from_pydata([(-0.05616, 0.6795, 0.005681), (-0.0002556, 0.8122, 0.6802), (0.5062, 0.427, -0.1623), (0.8799, 0.4169, 0.4173), (0.5335, -0.1697, -0.3892), (0.9226, -0.5169, 0.06218), (-0.001606, -0.5139, -0.4481), (0.08512, -1.056, -0.0301), (-0.564, -0.2613, -0.2802), (-0.795, -0.6603, 0.2328), (-0.5913, 0.3353, -0.05328), (-0.8377, 0.2736, 0.5879), (-0.04649, 0.468, -0.07474), (0.3166, 0.305, -0.1832), (0.3342, -0.08021, -0.3297), (-0.01127, -0.3024, -0.3677), (-0.3743, -0.1394, -0.2593), (-0.3919, 0.2458, -0.1128), (0.006721, 0.1444, 0.1891), (0.1842, 0.06467, 0.136), (0.1928, -0.1237, 0.06442), (0.02394, -0.2323, 0.04581), (-0.1536, -0.1526, 0.09882), (-0.1622, 0.03575, 0.1704)], [], [(0, 1, 3, 2), (2, 3, 5, 4), (4, 5, 7, 6), (6, 7, 9, 8), (18, 19, 20, 21, 22, 23), (8, 9, 11, 10), (10, 11, 1, 0), (4, 6, 15, 14), (14, 15, 21, 20), (10, 0, 12, 17), (6, 8, 16, 15), (2, 4, 14, 13), (8, 10, 17, 16), (0, 2, 13, 12), (12, 13, 19, 18), (17, 12, 18, 23), (15, 16, 22, 21), (13, 14, 20, 19), (16, 17, 23, 22)])
_uv = me_cylinder_016.uv_layers.new(name='UVMap')
_uv.uv.foreach_set('vector', [0.2329, 0.6578, 0.0729, 0.7469, 0.0729, 0.2531, 0.2329, 0.3422, 0.2329, 0.3422, 0.0729, 0.2531, 0.516, 0.006175, 0.516, 0.1845, 0.516, 0.1845, 0.516, 0.006175, 0.9592, 0.2531, 0.7992, 0.3422, 0.7992, 0.3422, 0.9592, 0.2531, 0.9592, 0.7469, 0.7992, 0.6578, 0.4267, 0.5498, 0.4267, 0.4502, 0.516, 0.4004, 0.6054, 0.4502, 0.6054, 0.5498, 0.516, 0.5996, 0.7992, 0.6578, 0.9592, 0.7469, 0.516, 0.9938, 0.516, 0.8155, 0.516, 0.8155, 0.516, 0.9938, 0.0729, 0.7469, 0.2329, 0.6578, 0.516, 0.1845, 0.7992, 0.3422, 0.6988, 0.3982, 0.516, 0.2963, 0.516, 0.2963, 0.6988, 0.3982, 0.6054, 0.4502, 0.516, 0.4004, 0.516, 0.8155, 0.2329, 0.6578, 0.3332, 0.6018, 0.516, 0.7037, 0.7992, 0.3422, 0.7992, 0.6578, 0.6988, 0.6018, 0.6988, 0.3982, 0.2329, 0.3422, 0.516, 0.1845, 0.516, 0.2963, 0.3332, 0.3982, 0.7992, 0.6578, 0.516, 0.8155, 0.516, 0.7037, 0.6988, 0.6018, 0.2329, 0.6578, 0.2329, 0.3422, 0.3332, 0.3982, 0.3332, 0.6018, 0.3332, 0.6018, 0.3332, 0.3982, 0.4267, 0.4502, 0.4267, 0.5498, 0.516, 0.7037, 0.3332, 0.6018, 0.4267, 0.5498, 0.516, 0.5996, 0.6988, 0.3982, 0.6988, 0.6018, 0.6054, 0.5498, 0.6054, 0.4502, 0.3332, 0.3982, 0.516, 0.2963, 0.516, 0.4004, 0.4267, 0.4502, 0.6988, 0.6018, 0.516, 0.7037, 0.516, 0.5996, 0.6054, 0.5498])
me_cylinder_016.materials.append(mat_barnacle)
me_cylinder_016.use_remesh_preserve_volume = False
me_cylinder_016.use_remesh_preserve_attributes = False
me_cylinder_016.use_mirror_vertex_groups = False
me_cylinder_016.update()
me_cylinder_015 = bpy.data.meshes.new('Cylinder.015')
me_cylinder_015.from_pydata([(-0.05616, 0.6795, 0.005681), (-0.0002556, 0.8122, 0.6802), (0.5062, 0.427, -0.1623), (0.8799, 0.4169, 0.4173), (0.5335, -0.1697, -0.3892), (0.9226, -0.5169, 0.06218), (-0.001606, -0.5139, -0.4481), (0.08512, -1.056, -0.0301), (-0.564, -0.2613, -0.2802), (-0.795, -0.6603, 0.2328), (-0.5913, 0.3353, -0.05328), (-0.8377, 0.2736, 0.5879), (-0.04649, 0.468, -0.07474), (0.3166, 0.305, -0.1832), (0.3342, -0.08021, -0.3297), (-0.01127, -0.3024, -0.3677), (-0.3743, -0.1394, -0.2593), (-0.3919, 0.2458, -0.1128), (0.006721, 0.1444, 0.1891), (0.1842, 0.06467, 0.136), (0.1928, -0.1237, 0.06442), (0.02394, -0.2323, 0.04581), (-0.1536, -0.1526, 0.09882), (-0.1622, 0.03575, 0.1704)], [], [(0, 1, 3, 2), (2, 3, 5, 4), (4, 5, 7, 6), (6, 7, 9, 8), (18, 19, 20, 21, 22, 23), (8, 9, 11, 10), (10, 11, 1, 0), (4, 6, 15, 14), (14, 15, 21, 20), (10, 0, 12, 17), (6, 8, 16, 15), (2, 4, 14, 13), (8, 10, 17, 16), (0, 2, 13, 12), (12, 13, 19, 18), (17, 12, 18, 23), (15, 16, 22, 21), (13, 14, 20, 19), (16, 17, 23, 22)])
_uv = me_cylinder_015.uv_layers.new(name='UVMap')
_uv.uv.foreach_set('vector', [0.2329, 0.6578, 0.0729, 0.7469, 0.0729, 0.2531, 0.2329, 0.3422, 0.2329, 0.3422, 0.0729, 0.2531, 0.516, 0.006175, 0.516, 0.1845, 0.516, 0.1845, 0.516, 0.006175, 0.9592, 0.2531, 0.7992, 0.3422, 0.7992, 0.3422, 0.9592, 0.2531, 0.9592, 0.7469, 0.7992, 0.6578, 0.4267, 0.5498, 0.4267, 0.4502, 0.516, 0.4004, 0.6054, 0.4502, 0.6054, 0.5498, 0.516, 0.5996, 0.7992, 0.6578, 0.9592, 0.7469, 0.516, 0.9938, 0.516, 0.8155, 0.516, 0.8155, 0.516, 0.9938, 0.0729, 0.7469, 0.2329, 0.6578, 0.516, 0.1845, 0.7992, 0.3422, 0.6988, 0.3982, 0.516, 0.2963, 0.516, 0.2963, 0.6988, 0.3982, 0.6054, 0.4502, 0.516, 0.4004, 0.516, 0.8155, 0.2329, 0.6578, 0.3332, 0.6018, 0.516, 0.7037, 0.7992, 0.3422, 0.7992, 0.6578, 0.6988, 0.6018, 0.6988, 0.3982, 0.2329, 0.3422, 0.516, 0.1845, 0.516, 0.2963, 0.3332, 0.3982, 0.7992, 0.6578, 0.516, 0.8155, 0.516, 0.7037, 0.6988, 0.6018, 0.2329, 0.6578, 0.2329, 0.3422, 0.3332, 0.3982, 0.3332, 0.6018, 0.3332, 0.6018, 0.3332, 0.3982, 0.4267, 0.4502, 0.4267, 0.5498, 0.516, 0.7037, 0.3332, 0.6018, 0.4267, 0.5498, 0.516, 0.5996, 0.6988, 0.3982, 0.6988, 0.6018, 0.6054, 0.5498, 0.6054, 0.4502, 0.3332, 0.3982, 0.516, 0.2963, 0.516, 0.4004, 0.4267, 0.4502, 0.6988, 0.6018, 0.516, 0.7037, 0.516, 0.5996, 0.6054, 0.5498])
me_cylinder_015.materials.append(mat_barnacle)
me_cylinder_015.use_remesh_preserve_volume = False
me_cylinder_015.use_remesh_preserve_attributes = False
me_cylinder_015.use_mirror_vertex_groups = False
me_cylinder_015.update()
me_cylinder_014 = bpy.data.meshes.new('Cylinder.014')
me_cylinder_014.from_pydata([(-0.05616, 0.6795, 0.005681), (-0.0002556, 0.8122, 0.6802), (0.5062, 0.427, -0.1623), (0.8799, 0.4169, 0.4173), (0.5335, -0.1697, -0.3892), (0.9226, -0.5169, 0.06218), (-0.001606, -0.5139, -0.4481), (0.08512, -1.056, -0.0301), (-0.564, -0.2613, -0.2802), (-0.795, -0.6603, 0.2328), (-0.5913, 0.3353, -0.05328), (-0.8377, 0.2736, 0.5879), (-0.04649, 0.468, -0.07474), (0.3166, 0.305, -0.1832), (0.3342, -0.08021, -0.3297), (-0.01127, -0.3024, -0.3677), (-0.3743, -0.1394, -0.2593), (-0.3919, 0.2458, -0.1128), (0.006721, 0.1444, 0.1891), (0.1842, 0.06467, 0.136), (0.1928, -0.1237, 0.06442), (0.02394, -0.2323, 0.04581), (-0.1536, -0.1526, 0.09882), (-0.1622, 0.03575, 0.1704)], [], [(0, 1, 3, 2), (2, 3, 5, 4), (4, 5, 7, 6), (6, 7, 9, 8), (18, 19, 20, 21, 22, 23), (8, 9, 11, 10), (10, 11, 1, 0), (4, 6, 15, 14), (14, 15, 21, 20), (10, 0, 12, 17), (6, 8, 16, 15), (2, 4, 14, 13), (8, 10, 17, 16), (0, 2, 13, 12), (12, 13, 19, 18), (17, 12, 18, 23), (15, 16, 22, 21), (13, 14, 20, 19), (16, 17, 23, 22)])
_uv = me_cylinder_014.uv_layers.new(name='UVMap')
_uv.uv.foreach_set('vector', [0.2329, 0.6578, 0.0729, 0.7469, 0.0729, 0.2531, 0.2329, 0.3422, 0.2329, 0.3422, 0.0729, 0.2531, 0.516, 0.006175, 0.516, 0.1845, 0.516, 0.1845, 0.516, 0.006175, 0.9592, 0.2531, 0.7992, 0.3422, 0.7992, 0.3422, 0.9592, 0.2531, 0.9592, 0.7469, 0.7992, 0.6578, 0.4267, 0.5498, 0.4267, 0.4502, 0.516, 0.4004, 0.6054, 0.4502, 0.6054, 0.5498, 0.516, 0.5996, 0.7992, 0.6578, 0.9592, 0.7469, 0.516, 0.9938, 0.516, 0.8155, 0.516, 0.8155, 0.516, 0.9938, 0.0729, 0.7469, 0.2329, 0.6578, 0.516, 0.1845, 0.7992, 0.3422, 0.6988, 0.3982, 0.516, 0.2963, 0.516, 0.2963, 0.6988, 0.3982, 0.6054, 0.4502, 0.516, 0.4004, 0.516, 0.8155, 0.2329, 0.6578, 0.3332, 0.6018, 0.516, 0.7037, 0.7992, 0.3422, 0.7992, 0.6578, 0.6988, 0.6018, 0.6988, 0.3982, 0.2329, 0.3422, 0.516, 0.1845, 0.516, 0.2963, 0.3332, 0.3982, 0.7992, 0.6578, 0.516, 0.8155, 0.516, 0.7037, 0.6988, 0.6018, 0.2329, 0.6578, 0.2329, 0.3422, 0.3332, 0.3982, 0.3332, 0.6018, 0.3332, 0.6018, 0.3332, 0.3982, 0.4267, 0.4502, 0.4267, 0.5498, 0.516, 0.7037, 0.3332, 0.6018, 0.4267, 0.5498, 0.516, 0.5996, 0.6988, 0.3982, 0.6988, 0.6018, 0.6054, 0.5498, 0.6054, 0.4502, 0.3332, 0.3982, 0.516, 0.2963, 0.516, 0.4004, 0.4267, 0.4502, 0.6988, 0.6018, 0.516, 0.7037, 0.516, 0.5996, 0.6054, 0.5498])
me_cylinder_014.materials.append(mat_barnacle)
me_cylinder_014.use_remesh_preserve_volume = False
me_cylinder_014.use_remesh_preserve_attributes = False
me_cylinder_014.use_mirror_vertex_groups = False
me_cylinder_014.update()
me_cylinder_013 = bpy.data.meshes.new('Cylinder.013')
me_cylinder_013.from_pydata([(-0.05616, 0.6795, 0.005681), (-0.0002556, 0.8122, 0.6802), (0.5062, 0.427, -0.1623), (0.8799, 0.4169, 0.4173), (0.5335, -0.1697, -0.3892), (0.9226, -0.5169, 0.06218), (-0.001606, -0.5139, -0.4481), (0.08512, -1.056, -0.0301), (-0.564, -0.2613, -0.2802), (-0.795, -0.6603, 0.2328), (-0.5913, 0.3353, -0.05328), (-0.8377, 0.2736, 0.5879), (-0.04649, 0.468, -0.07474), (0.3166, 0.305, -0.1832), (0.3342, -0.08021, -0.3297), (-0.01127, -0.3024, -0.3677), (-0.3743, -0.1394, -0.2593), (-0.3919, 0.2458, -0.1128), (0.006721, 0.1444, 0.1891), (0.1842, 0.06467, 0.136), (0.1928, -0.1237, 0.06442), (0.02394, -0.2323, 0.04581), (-0.1536, -0.1526, 0.09882), (-0.1622, 0.03575, 0.1704)], [], [(0, 1, 3, 2), (2, 3, 5, 4), (4, 5, 7, 6), (6, 7, 9, 8), (18, 19, 20, 21, 22, 23), (8, 9, 11, 10), (10, 11, 1, 0), (4, 6, 15, 14), (14, 15, 21, 20), (10, 0, 12, 17), (6, 8, 16, 15), (2, 4, 14, 13), (8, 10, 17, 16), (0, 2, 13, 12), (12, 13, 19, 18), (17, 12, 18, 23), (15, 16, 22, 21), (13, 14, 20, 19), (16, 17, 23, 22)])
_uv = me_cylinder_013.uv_layers.new(name='UVMap')
_uv.uv.foreach_set('vector', [0.2329, 0.6578, 0.0729, 0.7469, 0.0729, 0.2531, 0.2329, 0.3422, 0.2329, 0.3422, 0.0729, 0.2531, 0.516, 0.006175, 0.516, 0.1845, 0.516, 0.1845, 0.516, 0.006175, 0.9592, 0.2531, 0.7992, 0.3422, 0.7992, 0.3422, 0.9592, 0.2531, 0.9592, 0.7469, 0.7992, 0.6578, 0.4267, 0.5498, 0.4267, 0.4502, 0.516, 0.4004, 0.6054, 0.4502, 0.6054, 0.5498, 0.516, 0.5996, 0.7992, 0.6578, 0.9592, 0.7469, 0.516, 0.9938, 0.516, 0.8155, 0.516, 0.8155, 0.516, 0.9938, 0.0729, 0.7469, 0.2329, 0.6578, 0.516, 0.1845, 0.7992, 0.3422, 0.6988, 0.3982, 0.516, 0.2963, 0.516, 0.2963, 0.6988, 0.3982, 0.6054, 0.4502, 0.516, 0.4004, 0.516, 0.8155, 0.2329, 0.6578, 0.3332, 0.6018, 0.516, 0.7037, 0.7992, 0.3422, 0.7992, 0.6578, 0.6988, 0.6018, 0.6988, 0.3982, 0.2329, 0.3422, 0.516, 0.1845, 0.516, 0.2963, 0.3332, 0.3982, 0.7992, 0.6578, 0.516, 0.8155, 0.516, 0.7037, 0.6988, 0.6018, 0.2329, 0.6578, 0.2329, 0.3422, 0.3332, 0.3982, 0.3332, 0.6018, 0.3332, 0.6018, 0.3332, 0.3982, 0.4267, 0.4502, 0.4267, 0.5498, 0.516, 0.7037, 0.3332, 0.6018, 0.4267, 0.5498, 0.516, 0.5996, 0.6988, 0.3982, 0.6988, 0.6018, 0.6054, 0.5498, 0.6054, 0.4502, 0.3332, 0.3982, 0.516, 0.2963, 0.516, 0.4004, 0.4267, 0.4502, 0.6988, 0.6018, 0.516, 0.7037, 0.516, 0.5996, 0.6054, 0.5498])
me_cylinder_013.materials.append(mat_barnacle)
me_cylinder_013.use_remesh_preserve_volume = False
me_cylinder_013.use_remesh_preserve_attributes = False
me_cylinder_013.use_mirror_vertex_groups = False
me_cylinder_013.update()
me_cylinder_012 = bpy.data.meshes.new('Cylinder.012')
me_cylinder_012.from_pydata([(-0.05616, 0.6795, 0.005681), (-0.0002556, 0.8122, 0.6802), (0.5062, 0.427, -0.1623), (0.8799, 0.4169, 0.4173), (0.5335, -0.1697, -0.3892), (0.9226, -0.5169, 0.06218), (-0.001606, -0.5139, -0.4481), (0.08512, -1.056, -0.0301), (-0.564, -0.2613, -0.2802), (-0.795, -0.6603, 0.2328), (-0.5913, 0.3353, -0.05328), (-0.8377, 0.2736, 0.5879), (-0.04649, 0.468, -0.07474), (0.3166, 0.305, -0.1832), (0.3342, -0.08021, -0.3297), (-0.01127, -0.3024, -0.3677), (-0.3743, -0.1394, -0.2593), (-0.3919, 0.2458, -0.1128), (0.006721, 0.1444, 0.1891), (0.1842, 0.06467, 0.136), (0.1928, -0.1237, 0.06442), (0.02394, -0.2323, 0.04581), (-0.1536, -0.1526, 0.09882), (-0.1622, 0.03575, 0.1704)], [], [(0, 1, 3, 2), (2, 3, 5, 4), (4, 5, 7, 6), (6, 7, 9, 8), (18, 19, 20, 21, 22, 23), (8, 9, 11, 10), (10, 11, 1, 0), (4, 6, 15, 14), (14, 15, 21, 20), (10, 0, 12, 17), (6, 8, 16, 15), (2, 4, 14, 13), (8, 10, 17, 16), (0, 2, 13, 12), (12, 13, 19, 18), (17, 12, 18, 23), (15, 16, 22, 21), (13, 14, 20, 19), (16, 17, 23, 22)])
_uv = me_cylinder_012.uv_layers.new(name='UVMap')
_uv.uv.foreach_set('vector', [0.2329, 0.6578, 0.0729, 0.7469, 0.0729, 0.2531, 0.2329, 0.3422, 0.2329, 0.3422, 0.0729, 0.2531, 0.516, 0.006175, 0.516, 0.1845, 0.516, 0.1845, 0.516, 0.006175, 0.9592, 0.2531, 0.7992, 0.3422, 0.7992, 0.3422, 0.9592, 0.2531, 0.9592, 0.7469, 0.7992, 0.6578, 0.4267, 0.5498, 0.4267, 0.4502, 0.516, 0.4004, 0.6054, 0.4502, 0.6054, 0.5498, 0.516, 0.5996, 0.7992, 0.6578, 0.9592, 0.7469, 0.516, 0.9938, 0.516, 0.8155, 0.516, 0.8155, 0.516, 0.9938, 0.0729, 0.7469, 0.2329, 0.6578, 0.516, 0.1845, 0.7992, 0.3422, 0.6988, 0.3982, 0.516, 0.2963, 0.516, 0.2963, 0.6988, 0.3982, 0.6054, 0.4502, 0.516, 0.4004, 0.516, 0.8155, 0.2329, 0.6578, 0.3332, 0.6018, 0.516, 0.7037, 0.7992, 0.3422, 0.7992, 0.6578, 0.6988, 0.6018, 0.6988, 0.3982, 0.2329, 0.3422, 0.516, 0.1845, 0.516, 0.2963, 0.3332, 0.3982, 0.7992, 0.6578, 0.516, 0.8155, 0.516, 0.7037, 0.6988, 0.6018, 0.2329, 0.6578, 0.2329, 0.3422, 0.3332, 0.3982, 0.3332, 0.6018, 0.3332, 0.6018, 0.3332, 0.3982, 0.4267, 0.4502, 0.4267, 0.5498, 0.516, 0.7037, 0.3332, 0.6018, 0.4267, 0.5498, 0.516, 0.5996, 0.6988, 0.3982, 0.6988, 0.6018, 0.6054, 0.5498, 0.6054, 0.4502, 0.3332, 0.3982, 0.516, 0.2963, 0.516, 0.4004, 0.4267, 0.4502, 0.6988, 0.6018, 0.516, 0.7037, 0.516, 0.5996, 0.6054, 0.5498])
me_cylinder_012.materials.append(mat_barnacle)
me_cylinder_012.use_remesh_preserve_volume = False
me_cylinder_012.use_remesh_preserve_attributes = False
me_cylinder_012.use_mirror_vertex_groups = False
me_cylinder_012.update()
me_cylinder_011 = bpy.data.meshes.new('Cylinder.011')
me_cylinder_011.from_pydata([(-0.05616, 0.6795, 0.005681), (-0.0002556, 0.8122, 0.6802), (0.5062, 0.427, -0.1623), (0.8799, 0.4169, 0.4173), (0.5335, -0.1697, -0.3892), (0.9226, -0.5169, 0.06218), (-0.001606, -0.5139, -0.4481), (0.08512, -1.056, -0.0301), (-0.564, -0.2613, -0.2802), (-0.795, -0.6603, 0.2328), (-0.5913, 0.3353, -0.05328), (-0.8377, 0.2736, 0.5879), (-0.04649, 0.468, -0.07474), (0.3166, 0.305, -0.1832), (0.3342, -0.08021, -0.3297), (-0.01127, -0.3024, -0.3677), (-0.3743, -0.1394, -0.2593), (-0.3919, 0.2458, -0.1128), (0.006721, 0.1444, 0.1891), (0.1842, 0.06467, 0.136), (0.1928, -0.1237, 0.06442), (0.02394, -0.2323, 0.04581), (-0.1536, -0.1526, 0.09882), (-0.1622, 0.03575, 0.1704)], [], [(0, 1, 3, 2), (2, 3, 5, 4), (4, 5, 7, 6), (6, 7, 9, 8), (18, 19, 20, 21, 22, 23), (8, 9, 11, 10), (10, 11, 1, 0), (4, 6, 15, 14), (14, 15, 21, 20), (10, 0, 12, 17), (6, 8, 16, 15), (2, 4, 14, 13), (8, 10, 17, 16), (0, 2, 13, 12), (12, 13, 19, 18), (17, 12, 18, 23), (15, 16, 22, 21), (13, 14, 20, 19), (16, 17, 23, 22)])
_uv = me_cylinder_011.uv_layers.new(name='UVMap')
_uv.uv.foreach_set('vector', [0.2329, 0.6578, 0.0729, 0.7469, 0.0729, 0.2531, 0.2329, 0.3422, 0.2329, 0.3422, 0.0729, 0.2531, 0.516, 0.006175, 0.516, 0.1845, 0.516, 0.1845, 0.516, 0.006175, 0.9592, 0.2531, 0.7992, 0.3422, 0.7992, 0.3422, 0.9592, 0.2531, 0.9592, 0.7469, 0.7992, 0.6578, 0.4267, 0.5498, 0.4267, 0.4502, 0.516, 0.4004, 0.6054, 0.4502, 0.6054, 0.5498, 0.516, 0.5996, 0.7992, 0.6578, 0.9592, 0.7469, 0.516, 0.9938, 0.516, 0.8155, 0.516, 0.8155, 0.516, 0.9938, 0.0729, 0.7469, 0.2329, 0.6578, 0.516, 0.1845, 0.7992, 0.3422, 0.6988, 0.3982, 0.516, 0.2963, 0.516, 0.2963, 0.6988, 0.3982, 0.6054, 0.4502, 0.516, 0.4004, 0.516, 0.8155, 0.2329, 0.6578, 0.3332, 0.6018, 0.516, 0.7037, 0.7992, 0.3422, 0.7992, 0.6578, 0.6988, 0.6018, 0.6988, 0.3982, 0.2329, 0.3422, 0.516, 0.1845, 0.516, 0.2963, 0.3332, 0.3982, 0.7992, 0.6578, 0.516, 0.8155, 0.516, 0.7037, 0.6988, 0.6018, 0.2329, 0.6578, 0.2329, 0.3422, 0.3332, 0.3982, 0.3332, 0.6018, 0.3332, 0.6018, 0.3332, 0.3982, 0.4267, 0.4502, 0.4267, 0.5498, 0.516, 0.7037, 0.3332, 0.6018, 0.4267, 0.5498, 0.516, 0.5996, 0.6988, 0.3982, 0.6988, 0.6018, 0.6054, 0.5498, 0.6054, 0.4502, 0.3332, 0.3982, 0.516, 0.2963, 0.516, 0.4004, 0.4267, 0.4502, 0.6988, 0.6018, 0.516, 0.7037, 0.516, 0.5996, 0.6054, 0.5498])
me_cylinder_011.materials.append(mat_barnacle)
me_cylinder_011.use_remesh_preserve_volume = False
me_cylinder_011.use_remesh_preserve_attributes = False
me_cylinder_011.use_mirror_vertex_groups = False
me_cylinder_011.update()
me_cylinder_010 = bpy.data.meshes.new('Cylinder.010')
me_cylinder_010.from_pydata([(-0.05616, 0.6795, 0.005681), (-0.0002556, 0.8122, 0.6802), (0.5062, 0.427, -0.1623), (0.8799, 0.4169, 0.4173), (0.5335, -0.1697, -0.3892), (0.9226, -0.5169, 0.06218), (-0.001606, -0.5139, -0.4481), (0.08512, -1.056, -0.0301), (-0.564, -0.2613, -0.2802), (-0.795, -0.6603, 0.2328), (-0.5913, 0.3353, -0.05328), (-0.8377, 0.2736, 0.5879), (-0.04649, 0.468, -0.07474), (0.3166, 0.305, -0.1832), (0.3342, -0.08021, -0.3297), (-0.01127, -0.3024, -0.3677), (-0.3743, -0.1394, -0.2593), (-0.3919, 0.2458, -0.1128), (0.006721, 0.1444, 0.1891), (0.1842, 0.06467, 0.136), (0.1928, -0.1237, 0.06442), (0.02394, -0.2323, 0.04581), (-0.1536, -0.1526, 0.09882), (-0.1622, 0.03575, 0.1704)], [], [(0, 1, 3, 2), (2, 3, 5, 4), (4, 5, 7, 6), (6, 7, 9, 8), (18, 19, 20, 21, 22, 23), (8, 9, 11, 10), (10, 11, 1, 0), (4, 6, 15, 14), (14, 15, 21, 20), (10, 0, 12, 17), (6, 8, 16, 15), (2, 4, 14, 13), (8, 10, 17, 16), (0, 2, 13, 12), (12, 13, 19, 18), (17, 12, 18, 23), (15, 16, 22, 21), (13, 14, 20, 19), (16, 17, 23, 22)])
_uv = me_cylinder_010.uv_layers.new(name='UVMap')
_uv.uv.foreach_set('vector', [0.2329, 0.6578, 0.0729, 0.7469, 0.0729, 0.2531, 0.2329, 0.3422, 0.2329, 0.3422, 0.0729, 0.2531, 0.516, 0.006175, 0.516, 0.1845, 0.516, 0.1845, 0.516, 0.006175, 0.9592, 0.2531, 0.7992, 0.3422, 0.7992, 0.3422, 0.9592, 0.2531, 0.9592, 0.7469, 0.7992, 0.6578, 0.4267, 0.5498, 0.4267, 0.4502, 0.516, 0.4004, 0.6054, 0.4502, 0.6054, 0.5498, 0.516, 0.5996, 0.7992, 0.6578, 0.9592, 0.7469, 0.516, 0.9938, 0.516, 0.8155, 0.516, 0.8155, 0.516, 0.9938, 0.0729, 0.7469, 0.2329, 0.6578, 0.516, 0.1845, 0.7992, 0.3422, 0.6988, 0.3982, 0.516, 0.2963, 0.516, 0.2963, 0.6988, 0.3982, 0.6054, 0.4502, 0.516, 0.4004, 0.516, 0.8155, 0.2329, 0.6578, 0.3332, 0.6018, 0.516, 0.7037, 0.7992, 0.3422, 0.7992, 0.6578, 0.6988, 0.6018, 0.6988, 0.3982, 0.2329, 0.3422, 0.516, 0.1845, 0.516, 0.2963, 0.3332, 0.3982, 0.7992, 0.6578, 0.516, 0.8155, 0.516, 0.7037, 0.6988, 0.6018, 0.2329, 0.6578, 0.2329, 0.3422, 0.3332, 0.3982, 0.3332, 0.6018, 0.3332, 0.6018, 0.3332, 0.3982, 0.4267, 0.4502, 0.4267, 0.5498, 0.516, 0.7037, 0.3332, 0.6018, 0.4267, 0.5498, 0.516, 0.5996, 0.6988, 0.3982, 0.6988, 0.6018, 0.6054, 0.5498, 0.6054, 0.4502, 0.3332, 0.3982, 0.516, 0.2963, 0.516, 0.4004, 0.4267, 0.4502, 0.6988, 0.6018, 0.516, 0.7037, 0.516, 0.5996, 0.6054, 0.5498])
me_cylinder_010.materials.append(mat_barnacle)
me_cylinder_010.use_remesh_preserve_volume = False
me_cylinder_010.use_remesh_preserve_attributes = False
me_cylinder_010.use_mirror_vertex_groups = False
me_cylinder_010.update()
me_cylinder_009 = bpy.data.meshes.new('Cylinder.009')
me_cylinder_009.from_pydata([(-0.05616, 0.6795, 0.005681), (-0.0002556, 0.8122, 0.6802), (0.5062, 0.427, -0.1623), (0.8799, 0.4169, 0.4173), (0.5335, -0.1697, -0.3892), (0.9226, -0.5169, 0.06218), (-0.001606, -0.5139, -0.4481), (0.08512, -1.056, -0.0301), (-0.564, -0.2613, -0.2802), (-0.795, -0.6603, 0.2328), (-0.5913, 0.3353, -0.05328), (-0.8377, 0.2736, 0.5879), (-0.04649, 0.468, -0.07474), (0.3166, 0.305, -0.1832), (0.3342, -0.08021, -0.3297), (-0.01127, -0.3024, -0.3677), (-0.3743, -0.1394, -0.2593), (-0.3919, 0.2458, -0.1128), (0.006721, 0.1444, 0.1891), (0.1842, 0.06467, 0.136), (0.1928, -0.1237, 0.06442), (0.02394, -0.2323, 0.04581), (-0.1536, -0.1526, 0.09882), (-0.1622, 0.03575, 0.1704)], [], [(0, 1, 3, 2), (2, 3, 5, 4), (4, 5, 7, 6), (6, 7, 9, 8), (18, 19, 20, 21, 22, 23), (8, 9, 11, 10), (10, 11, 1, 0), (4, 6, 15, 14), (14, 15, 21, 20), (10, 0, 12, 17), (6, 8, 16, 15), (2, 4, 14, 13), (8, 10, 17, 16), (0, 2, 13, 12), (12, 13, 19, 18), (17, 12, 18, 23), (15, 16, 22, 21), (13, 14, 20, 19), (16, 17, 23, 22)])
_uv = me_cylinder_009.uv_layers.new(name='UVMap')
_uv.uv.foreach_set('vector', [0.2329, 0.6578, 0.0729, 0.7469, 0.0729, 0.2531, 0.2329, 0.3422, 0.2329, 0.3422, 0.0729, 0.2531, 0.516, 0.006175, 0.516, 0.1845, 0.516, 0.1845, 0.516, 0.006175, 0.9592, 0.2531, 0.7992, 0.3422, 0.7992, 0.3422, 0.9592, 0.2531, 0.9592, 0.7469, 0.7992, 0.6578, 0.4267, 0.5498, 0.4267, 0.4502, 0.516, 0.4004, 0.6054, 0.4502, 0.6054, 0.5498, 0.516, 0.5996, 0.7992, 0.6578, 0.9592, 0.7469, 0.516, 0.9938, 0.516, 0.8155, 0.516, 0.8155, 0.516, 0.9938, 0.0729, 0.7469, 0.2329, 0.6578, 0.516, 0.1845, 0.7992, 0.3422, 0.6988, 0.3982, 0.516, 0.2963, 0.516, 0.2963, 0.6988, 0.3982, 0.6054, 0.4502, 0.516, 0.4004, 0.516, 0.8155, 0.2329, 0.6578, 0.3332, 0.6018, 0.516, 0.7037, 0.7992, 0.3422, 0.7992, 0.6578, 0.6988, 0.6018, 0.6988, 0.3982, 0.2329, 0.3422, 0.516, 0.1845, 0.516, 0.2963, 0.3332, 0.3982, 0.7992, 0.6578, 0.516, 0.8155, 0.516, 0.7037, 0.6988, 0.6018, 0.2329, 0.6578, 0.2329, 0.3422, 0.3332, 0.3982, 0.3332, 0.6018, 0.3332, 0.6018, 0.3332, 0.3982, 0.4267, 0.4502, 0.4267, 0.5498, 0.516, 0.7037, 0.3332, 0.6018, 0.4267, 0.5498, 0.516, 0.5996, 0.6988, 0.3982, 0.6988, 0.6018, 0.6054, 0.5498, 0.6054, 0.4502, 0.3332, 0.3982, 0.516, 0.2963, 0.516, 0.4004, 0.4267, 0.4502, 0.6988, 0.6018, 0.516, 0.7037, 0.516, 0.5996, 0.6054, 0.5498])
me_cylinder_009.materials.append(mat_barnacle)
me_cylinder_009.use_remesh_preserve_volume = False
me_cylinder_009.use_remesh_preserve_attributes = False
me_cylinder_009.use_mirror_vertex_groups = False
me_cylinder_009.update()
me_cylinder_008 = bpy.data.meshes.new('Cylinder.008')
me_cylinder_008.from_pydata([(-0.05616, 0.6795, 0.005681), (-0.0002556, 0.8122, 0.6802), (0.5062, 0.427, -0.1623), (0.8799, 0.4169, 0.4173), (0.5335, -0.1697, -0.3892), (0.9226, -0.5169, 0.06218), (-0.001606, -0.5139, -0.4481), (0.08512, -1.056, -0.0301), (-0.564, -0.2613, -0.2802), (-0.795, -0.6603, 0.2328), (-0.5913, 0.3353, -0.05328), (-0.8377, 0.2736, 0.5879), (-0.04649, 0.468, -0.07474), (0.3166, 0.305, -0.1832), (0.3342, -0.08021, -0.3297), (-0.01127, -0.3024, -0.3677), (-0.3743, -0.1394, -0.2593), (-0.3919, 0.2458, -0.1128), (0.006721, 0.1444, 0.1891), (0.1842, 0.06467, 0.136), (0.1928, -0.1237, 0.06442), (0.02394, -0.2323, 0.04581), (-0.1536, -0.1526, 0.09882), (-0.1622, 0.03575, 0.1704)], [], [(0, 1, 3, 2), (2, 3, 5, 4), (4, 5, 7, 6), (6, 7, 9, 8), (18, 19, 20, 21, 22, 23), (8, 9, 11, 10), (10, 11, 1, 0), (4, 6, 15, 14), (14, 15, 21, 20), (10, 0, 12, 17), (6, 8, 16, 15), (2, 4, 14, 13), (8, 10, 17, 16), (0, 2, 13, 12), (12, 13, 19, 18), (17, 12, 18, 23), (15, 16, 22, 21), (13, 14, 20, 19), (16, 17, 23, 22)])
_uv = me_cylinder_008.uv_layers.new(name='UVMap')
_uv.uv.foreach_set('vector', [0.2329, 0.6578, 0.0729, 0.7469, 0.0729, 0.2531, 0.2329, 0.3422, 0.2329, 0.3422, 0.0729, 0.2531, 0.516, 0.006175, 0.516, 0.1845, 0.516, 0.1845, 0.516, 0.006175, 0.9592, 0.2531, 0.7992, 0.3422, 0.7992, 0.3422, 0.9592, 0.2531, 0.9592, 0.7469, 0.7992, 0.6578, 0.4267, 0.5498, 0.4267, 0.4502, 0.516, 0.4004, 0.6054, 0.4502, 0.6054, 0.5498, 0.516, 0.5996, 0.7992, 0.6578, 0.9592, 0.7469, 0.516, 0.9938, 0.516, 0.8155, 0.516, 0.8155, 0.516, 0.9938, 0.0729, 0.7469, 0.2329, 0.6578, 0.516, 0.1845, 0.7992, 0.3422, 0.6988, 0.3982, 0.516, 0.2963, 0.516, 0.2963, 0.6988, 0.3982, 0.6054, 0.4502, 0.516, 0.4004, 0.516, 0.8155, 0.2329, 0.6578, 0.3332, 0.6018, 0.516, 0.7037, 0.7992, 0.3422, 0.7992, 0.6578, 0.6988, 0.6018, 0.6988, 0.3982, 0.2329, 0.3422, 0.516, 0.1845, 0.516, 0.2963, 0.3332, 0.3982, 0.7992, 0.6578, 0.516, 0.8155, 0.516, 0.7037, 0.6988, 0.6018, 0.2329, 0.6578, 0.2329, 0.3422, 0.3332, 0.3982, 0.3332, 0.6018, 0.3332, 0.6018, 0.3332, 0.3982, 0.4267, 0.4502, 0.4267, 0.5498, 0.516, 0.7037, 0.3332, 0.6018, 0.4267, 0.5498, 0.516, 0.5996, 0.6988, 0.3982, 0.6988, 0.6018, 0.6054, 0.5498, 0.6054, 0.4502, 0.3332, 0.3982, 0.516, 0.2963, 0.516, 0.4004, 0.4267, 0.4502, 0.6988, 0.6018, 0.516, 0.7037, 0.516, 0.5996, 0.6054, 0.5498])
me_cylinder_008.materials.append(mat_barnacle)
me_cylinder_008.use_remesh_preserve_volume = False
me_cylinder_008.use_remesh_preserve_attributes = False
me_cylinder_008.use_mirror_vertex_groups = False
me_cylinder_008.update()
me_cylinder_007 = bpy.data.meshes.new('Cylinder.007')
me_cylinder_007.from_pydata([(-0.05616, 0.6795, 0.005681), (-0.0002556, 0.8122, 0.6802), (0.5062, 0.427, -0.1623), (0.8799, 0.4169, 0.4173), (0.5335, -0.1697, -0.3892), (0.9226, -0.5169, 0.06218), (-0.001606, -0.5139, -0.4481), (0.08512, -1.056, -0.0301), (-0.564, -0.2613, -0.2802), (-0.795, -0.6603, 0.2328), (-0.5913, 0.3353, -0.05328), (-0.8377, 0.2736, 0.5879), (-0.04649, 0.468, -0.07474), (0.3166, 0.305, -0.1832), (0.3342, -0.08021, -0.3297), (-0.01127, -0.3024, -0.3677), (-0.3743, -0.1394, -0.2593), (-0.3919, 0.2458, -0.1128), (0.006721, 0.1444, 0.1891), (0.1842, 0.06467, 0.136), (0.1928, -0.1237, 0.06442), (0.02394, -0.2323, 0.04581), (-0.1536, -0.1526, 0.09882), (-0.1622, 0.03575, 0.1704)], [], [(0, 1, 3, 2), (2, 3, 5, 4), (4, 5, 7, 6), (6, 7, 9, 8), (18, 19, 20, 21, 22, 23), (8, 9, 11, 10), (10, 11, 1, 0), (4, 6, 15, 14), (14, 15, 21, 20), (10, 0, 12, 17), (6, 8, 16, 15), (2, 4, 14, 13), (8, 10, 17, 16), (0, 2, 13, 12), (12, 13, 19, 18), (17, 12, 18, 23), (15, 16, 22, 21), (13, 14, 20, 19), (16, 17, 23, 22)])
_uv = me_cylinder_007.uv_layers.new(name='UVMap')
_uv.uv.foreach_set('vector', [0.2329, 0.6578, 0.0729, 0.7469, 0.0729, 0.2531, 0.2329, 0.3422, 0.2329, 0.3422, 0.0729, 0.2531, 0.516, 0.006175, 0.516, 0.1845, 0.516, 0.1845, 0.516, 0.006175, 0.9592, 0.2531, 0.7992, 0.3422, 0.7992, 0.3422, 0.9592, 0.2531, 0.9592, 0.7469, 0.7992, 0.6578, 0.4267, 0.5498, 0.4267, 0.4502, 0.516, 0.4004, 0.6054, 0.4502, 0.6054, 0.5498, 0.516, 0.5996, 0.7992, 0.6578, 0.9592, 0.7469, 0.516, 0.9938, 0.516, 0.8155, 0.516, 0.8155, 0.516, 0.9938, 0.0729, 0.7469, 0.2329, 0.6578, 0.516, 0.1845, 0.7992, 0.3422, 0.6988, 0.3982, 0.516, 0.2963, 0.516, 0.2963, 0.6988, 0.3982, 0.6054, 0.4502, 0.516, 0.4004, 0.516, 0.8155, 0.2329, 0.6578, 0.3332, 0.6018, 0.516, 0.7037, 0.7992, 0.3422, 0.7992, 0.6578, 0.6988, 0.6018, 0.6988, 0.3982, 0.2329, 0.3422, 0.516, 0.1845, 0.516, 0.2963, 0.3332, 0.3982, 0.7992, 0.6578, 0.516, 0.8155, 0.516, 0.7037, 0.6988, 0.6018, 0.2329, 0.6578, 0.2329, 0.3422, 0.3332, 0.3982, 0.3332, 0.6018, 0.3332, 0.6018, 0.3332, 0.3982, 0.4267, 0.4502, 0.4267, 0.5498, 0.516, 0.7037, 0.3332, 0.6018, 0.4267, 0.5498, 0.516, 0.5996, 0.6988, 0.3982, 0.6988, 0.6018, 0.6054, 0.5498, 0.6054, 0.4502, 0.3332, 0.3982, 0.516, 0.2963, 0.516, 0.4004, 0.4267, 0.4502, 0.6988, 0.6018, 0.516, 0.7037, 0.516, 0.5996, 0.6054, 0.5498])
me_cylinder_007.materials.append(mat_barnacle)
me_cylinder_007.use_remesh_preserve_volume = False
me_cylinder_007.use_remesh_preserve_attributes = False
me_cylinder_007.use_mirror_vertex_groups = False
me_cylinder_007.update()
me_cylinder_006 = bpy.data.meshes.new('Cylinder.006')
me_cylinder_006.from_pydata([(-0.05616, 0.6795, 0.005681), (-0.0002556, 0.8122, 0.6802), (0.5062, 0.427, -0.1623), (0.8799, 0.4169, 0.4173), (0.5335, -0.1697, -0.3892), (0.9226, -0.5169, 0.06218), (-0.001606, -0.5139, -0.4481), (0.08512, -1.056, -0.0301), (-0.564, -0.2613, -0.2802), (-0.795, -0.6603, 0.2328), (-0.5913, 0.3353, -0.05328), (-0.8377, 0.2736, 0.5879), (-0.04649, 0.468, -0.07474), (0.3166, 0.305, -0.1832), (0.3342, -0.08021, -0.3297), (-0.01127, -0.3024, -0.3677), (-0.3743, -0.1394, -0.2593), (-0.3919, 0.2458, -0.1128), (0.006721, 0.1444, 0.1891), (0.1842, 0.06467, 0.136), (0.1928, -0.1237, 0.06442), (0.02394, -0.2323, 0.04581), (-0.1536, -0.1526, 0.09882), (-0.1622, 0.03575, 0.1704)], [], [(0, 1, 3, 2), (2, 3, 5, 4), (4, 5, 7, 6), (6, 7, 9, 8), (18, 19, 20, 21, 22, 23), (8, 9, 11, 10), (10, 11, 1, 0), (4, 6, 15, 14), (14, 15, 21, 20), (10, 0, 12, 17), (6, 8, 16, 15), (2, 4, 14, 13), (8, 10, 17, 16), (0, 2, 13, 12), (12, 13, 19, 18), (17, 12, 18, 23), (15, 16, 22, 21), (13, 14, 20, 19), (16, 17, 23, 22)])
_uv = me_cylinder_006.uv_layers.new(name='UVMap')
_uv.uv.foreach_set('vector', [0.2329, 0.6578, 0.0729, 0.7469, 0.0729, 0.2531, 0.2329, 0.3422, 0.2329, 0.3422, 0.0729, 0.2531, 0.516, 0.006175, 0.516, 0.1845, 0.516, 0.1845, 0.516, 0.006175, 0.9592, 0.2531, 0.7992, 0.3422, 0.7992, 0.3422, 0.9592, 0.2531, 0.9592, 0.7469, 0.7992, 0.6578, 0.4267, 0.5498, 0.4267, 0.4502, 0.516, 0.4004, 0.6054, 0.4502, 0.6054, 0.5498, 0.516, 0.5996, 0.7992, 0.6578, 0.9592, 0.7469, 0.516, 0.9938, 0.516, 0.8155, 0.516, 0.8155, 0.516, 0.9938, 0.0729, 0.7469, 0.2329, 0.6578, 0.516, 0.1845, 0.7992, 0.3422, 0.6988, 0.3982, 0.516, 0.2963, 0.516, 0.2963, 0.6988, 0.3982, 0.6054, 0.4502, 0.516, 0.4004, 0.516, 0.8155, 0.2329, 0.6578, 0.3332, 0.6018, 0.516, 0.7037, 0.7992, 0.3422, 0.7992, 0.6578, 0.6988, 0.6018, 0.6988, 0.3982, 0.2329, 0.3422, 0.516, 0.1845, 0.516, 0.2963, 0.3332, 0.3982, 0.7992, 0.6578, 0.516, 0.8155, 0.516, 0.7037, 0.6988, 0.6018, 0.2329, 0.6578, 0.2329, 0.3422, 0.3332, 0.3982, 0.3332, 0.6018, 0.3332, 0.6018, 0.3332, 0.3982, 0.4267, 0.4502, 0.4267, 0.5498, 0.516, 0.7037, 0.3332, 0.6018, 0.4267, 0.5498, 0.516, 0.5996, 0.6988, 0.3982, 0.6988, 0.6018, 0.6054, 0.5498, 0.6054, 0.4502, 0.3332, 0.3982, 0.516, 0.2963, 0.516, 0.4004, 0.4267, 0.4502, 0.6988, 0.6018, 0.516, 0.7037, 0.516, 0.5996, 0.6054, 0.5498])
me_cylinder_006.materials.append(mat_barnacle)
me_cylinder_006.use_remesh_preserve_volume = False
me_cylinder_006.use_remesh_preserve_attributes = False
me_cylinder_006.use_mirror_vertex_groups = False
me_cylinder_006.update()
me_cylinder_005 = bpy.data.meshes.new('Cylinder.005')
me_cylinder_005.from_pydata([(-0.05616, 0.6795, 0.005681), (-0.0002556, 0.8122, 0.6802), (0.5062, 0.427, -0.1623), (0.8799, 0.4169, 0.4173), (0.5335, -0.1697, -0.3892), (0.9226, -0.5169, 0.06218), (-0.001606, -0.5139, -0.4481), (0.08512, -1.056, -0.0301), (-0.564, -0.2613, -0.2802), (-0.795, -0.6603, 0.2328), (-0.5913, 0.3353, -0.05328), (-0.8377, 0.2736, 0.5879), (-0.04649, 0.468, -0.07474), (0.3166, 0.305, -0.1832), (0.3342, -0.08021, -0.3297), (-0.01127, -0.3024, -0.3677), (-0.3743, -0.1394, -0.2593), (-0.3919, 0.2458, -0.1128), (0.006721, 0.1444, 0.1891), (0.1842, 0.06467, 0.136), (0.1928, -0.1237, 0.06442), (0.02394, -0.2323, 0.04581), (-0.1536, -0.1526, 0.09882), (-0.1622, 0.03575, 0.1704)], [], [(0, 1, 3, 2), (2, 3, 5, 4), (4, 5, 7, 6), (6, 7, 9, 8), (18, 19, 20, 21, 22, 23), (8, 9, 11, 10), (10, 11, 1, 0), (4, 6, 15, 14), (14, 15, 21, 20), (10, 0, 12, 17), (6, 8, 16, 15), (2, 4, 14, 13), (8, 10, 17, 16), (0, 2, 13, 12), (12, 13, 19, 18), (17, 12, 18, 23), (15, 16, 22, 21), (13, 14, 20, 19), (16, 17, 23, 22)])
_uv = me_cylinder_005.uv_layers.new(name='UVMap')
_uv.uv.foreach_set('vector', [0.2329, 0.6578, 0.0729, 0.7469, 0.0729, 0.2531, 0.2329, 0.3422, 0.2329, 0.3422, 0.0729, 0.2531, 0.516, 0.006175, 0.516, 0.1845, 0.516, 0.1845, 0.516, 0.006175, 0.9592, 0.2531, 0.7992, 0.3422, 0.7992, 0.3422, 0.9592, 0.2531, 0.9592, 0.7469, 0.7992, 0.6578, 0.4267, 0.5498, 0.4267, 0.4502, 0.516, 0.4004, 0.6054, 0.4502, 0.6054, 0.5498, 0.516, 0.5996, 0.7992, 0.6578, 0.9592, 0.7469, 0.516, 0.9938, 0.516, 0.8155, 0.516, 0.8155, 0.516, 0.9938, 0.0729, 0.7469, 0.2329, 0.6578, 0.516, 0.1845, 0.7992, 0.3422, 0.6988, 0.3982, 0.516, 0.2963, 0.516, 0.2963, 0.6988, 0.3982, 0.6054, 0.4502, 0.516, 0.4004, 0.516, 0.8155, 0.2329, 0.6578, 0.3332, 0.6018, 0.516, 0.7037, 0.7992, 0.3422, 0.7992, 0.6578, 0.6988, 0.6018, 0.6988, 0.3982, 0.2329, 0.3422, 0.516, 0.1845, 0.516, 0.2963, 0.3332, 0.3982, 0.7992, 0.6578, 0.516, 0.8155, 0.516, 0.7037, 0.6988, 0.6018, 0.2329, 0.6578, 0.2329, 0.3422, 0.3332, 0.3982, 0.3332, 0.6018, 0.3332, 0.6018, 0.3332, 0.3982, 0.4267, 0.4502, 0.4267, 0.5498, 0.516, 0.7037, 0.3332, 0.6018, 0.4267, 0.5498, 0.516, 0.5996, 0.6988, 0.3982, 0.6988, 0.6018, 0.6054, 0.5498, 0.6054, 0.4502, 0.3332, 0.3982, 0.516, 0.2963, 0.516, 0.4004, 0.4267, 0.4502, 0.6988, 0.6018, 0.516, 0.7037, 0.516, 0.5996, 0.6054, 0.5498])
me_cylinder_005.materials.append(mat_barnacle)
me_cylinder_005.use_remesh_preserve_volume = False
me_cylinder_005.use_remesh_preserve_attributes = False
me_cylinder_005.use_mirror_vertex_groups = False
me_cylinder_005.update()
me_cylinder_004 = bpy.data.meshes.new('Cylinder.004')
me_cylinder_004.from_pydata([(1.433, -1.541, 1.62), (1.433, -1.18, 2.207), (1.986, -1.861, 1.62), (2.299, -1.68, 2.207), (1.986, -2.5, 1.62), (2.299, -2.68, 2.207), (1.433, -2.819, 1.62), (1.433, -3.18, 2.207), (0.8797, -2.5, 1.62), (0.5671, -2.68, 2.207), (0.8797, -1.861, 1.62), (0.5671, -1.68, 2.207), (1.433, -1.768, 1.62), (1.79, -1.974, 1.62), (1.79, -2.386, 1.62), (1.433, -2.593, 1.62), (1.076, -2.386, 1.62), (1.076, -1.974, 1.62), (1.433, -1.978, 1.984), (1.608, -2.079, 1.984), (1.608, -2.281, 1.984), (1.433, -2.382, 1.984), (1.258, -2.281, 1.984), (1.258, -2.079, 1.984)], [], [(0, 1, 3, 2), (2, 3, 5, 4), (4, 5, 7, 6), (6, 7, 9, 8), (18, 19, 20, 21, 22, 23), (8, 9, 11, 10), (10, 11, 1, 0), (4, 6, 15, 14), (14, 15, 21, 20), (10, 0, 12, 17), (6, 8, 16, 15), (2, 4, 14, 13), (8, 10, 17, 16), (0, 2, 13, 12), (12, 13, 19, 18), (17, 12, 18, 23), (15, 16, 22, 21), (13, 14, 20, 19), (16, 17, 23, 22)])
_uv = me_cylinder_004.uv_layers.new(name='UVMap')
_uv.uv.foreach_set('vector', [0.2329, 0.6578, 0.0729, 0.7469, 0.0729, 0.2531, 0.2329, 0.3422, 0.2329, 0.3422, 0.0729, 0.2531, 0.516, 0.006175, 0.516, 0.1845, 0.516, 0.1845, 0.516, 0.006175, 0.9592, 0.2531, 0.7992, 0.3422, 0.7992, 0.3422, 0.9592, 0.2531, 0.9592, 0.7469, 0.7992, 0.6578, 0.4267, 0.5498, 0.4267, 0.4502, 0.516, 0.4004, 0.6054, 0.4502, 0.6054, 0.5498, 0.516, 0.5996, 0.7992, 0.6578, 0.9592, 0.7469, 0.516, 0.9938, 0.516, 0.8155, 0.516, 0.8155, 0.516, 0.9938, 0.0729, 0.7469, 0.2329, 0.6578, 0.516, 0.1845, 0.7992, 0.3422, 0.6988, 0.3982, 0.516, 0.2963, 0.516, 0.2963, 0.6988, 0.3982, 0.6054, 0.4502, 0.516, 0.4004, 0.516, 0.8155, 0.2329, 0.6578, 0.3332, 0.6018, 0.516, 0.7037, 0.7992, 0.3422, 0.7992, 0.6578, 0.6988, 0.6018, 0.6988, 0.3982, 0.2329, 0.3422, 0.516, 0.1845, 0.516, 0.2963, 0.3332, 0.3982, 0.7992, 0.6578, 0.516, 0.8155, 0.516, 0.7037, 0.6988, 0.6018, 0.2329, 0.6578, 0.2329, 0.3422, 0.3332, 0.3982, 0.3332, 0.6018, 0.3332, 0.6018, 0.3332, 0.3982, 0.4267, 0.4502, 0.4267, 0.5498, 0.516, 0.7037, 0.3332, 0.6018, 0.4267, 0.5498, 0.516, 0.5996, 0.6988, 0.3982, 0.6988, 0.6018, 0.6054, 0.5498, 0.6054, 0.4502, 0.3332, 0.3982, 0.516, 0.2963, 0.516, 0.4004, 0.4267, 0.4502, 0.6988, 0.6018, 0.516, 0.7037, 0.516, 0.5996, 0.6054, 0.5498])
me_cylinder_004.materials.append(mat_barnacle)
me_cylinder_004.use_remesh_preserve_volume = False
me_cylinder_004.use_remesh_preserve_attributes = False
me_cylinder_004.use_mirror_vertex_groups = False
me_cylinder_004.update()
me_cylinder_003 = bpy.data.meshes.new('Cylinder.003')
me_cylinder_003.from_pydata([(1.433, -1.541, 1.62), (1.433, -1.18, 2.207), (1.986, -1.861, 1.62), (2.299, -1.68, 2.207), (1.986, -2.5, 1.62), (2.299, -2.68, 2.207), (1.433, -2.819, 1.62), (1.433, -3.18, 2.207), (0.8797, -2.5, 1.62), (0.5671, -2.68, 2.207), (0.8797, -1.861, 1.62), (0.5671, -1.68, 2.207), (1.433, -1.768, 1.62), (1.79, -1.974, 1.62), (1.79, -2.386, 1.62), (1.433, -2.593, 1.62), (1.076, -2.386, 1.62), (1.076, -1.974, 1.62), (1.433, -1.978, 1.984), (1.608, -2.079, 1.984), (1.608, -2.281, 1.984), (1.433, -2.382, 1.984), (1.258, -2.281, 1.984), (1.258, -2.079, 1.984)], [], [(0, 1, 3, 2), (2, 3, 5, 4), (4, 5, 7, 6), (6, 7, 9, 8), (18, 19, 20, 21, 22, 23), (8, 9, 11, 10), (10, 11, 1, 0), (4, 6, 15, 14), (14, 15, 21, 20), (10, 0, 12, 17), (6, 8, 16, 15), (2, 4, 14, 13), (8, 10, 17, 16), (0, 2, 13, 12), (12, 13, 19, 18), (17, 12, 18, 23), (15, 16, 22, 21), (13, 14, 20, 19), (16, 17, 23, 22)])
_uv = me_cylinder_003.uv_layers.new(name='UVMap')
_uv.uv.foreach_set('vector', [0.2329, 0.6578, 0.0729, 0.7469, 0.0729, 0.2531, 0.2329, 0.3422, 0.2329, 0.3422, 0.0729, 0.2531, 0.516, 0.006175, 0.516, 0.1845, 0.516, 0.1845, 0.516, 0.006175, 0.9592, 0.2531, 0.7992, 0.3422, 0.7992, 0.3422, 0.9592, 0.2531, 0.9592, 0.7469, 0.7992, 0.6578, 0.4267, 0.5498, 0.4267, 0.4502, 0.516, 0.4004, 0.6054, 0.4502, 0.6054, 0.5498, 0.516, 0.5996, 0.7992, 0.6578, 0.9592, 0.7469, 0.516, 0.9938, 0.516, 0.8155, 0.516, 0.8155, 0.516, 0.9938, 0.0729, 0.7469, 0.2329, 0.6578, 0.516, 0.1845, 0.7992, 0.3422, 0.6988, 0.3982, 0.516, 0.2963, 0.516, 0.2963, 0.6988, 0.3982, 0.6054, 0.4502, 0.516, 0.4004, 0.516, 0.8155, 0.2329, 0.6578, 0.3332, 0.6018, 0.516, 0.7037, 0.7992, 0.3422, 0.7992, 0.6578, 0.6988, 0.6018, 0.6988, 0.3982, 0.2329, 0.3422, 0.516, 0.1845, 0.516, 0.2963, 0.3332, 0.3982, 0.7992, 0.6578, 0.516, 0.8155, 0.516, 0.7037, 0.6988, 0.6018, 0.2329, 0.6578, 0.2329, 0.3422, 0.3332, 0.3982, 0.3332, 0.6018, 0.3332, 0.6018, 0.3332, 0.3982, 0.4267, 0.4502, 0.4267, 0.5498, 0.516, 0.7037, 0.3332, 0.6018, 0.4267, 0.5498, 0.516, 0.5996, 0.6988, 0.3982, 0.6988, 0.6018, 0.6054, 0.5498, 0.6054, 0.4502, 0.3332, 0.3982, 0.516, 0.2963, 0.516, 0.4004, 0.4267, 0.4502, 0.6988, 0.6018, 0.516, 0.7037, 0.516, 0.5996, 0.6054, 0.5498])
me_cylinder_003.materials.append(mat_barnacle)
me_cylinder_003.use_remesh_preserve_volume = False
me_cylinder_003.use_remesh_preserve_attributes = False
me_cylinder_003.use_mirror_vertex_groups = False
me_cylinder_003.update()
me_cylinder_002 = bpy.data.meshes.new('Cylinder.002')
me_cylinder_002.from_pydata([(1.433, -1.541, 1.62), (1.433, -1.18, 2.207), (1.986, -1.861, 1.62), (2.299, -1.68, 2.207), (1.986, -2.5, 1.62), (2.299, -2.68, 2.207), (1.433, -2.819, 1.62), (1.433, -3.18, 2.207), (0.8797, -2.5, 1.62), (0.5671, -2.68, 2.207), (0.8797, -1.861, 1.62), (0.5671, -1.68, 2.207), (1.433, -1.768, 1.62), (1.79, -1.974, 1.62), (1.79, -2.386, 1.62), (1.433, -2.593, 1.62), (1.076, -2.386, 1.62), (1.076, -1.974, 1.62), (1.433, -1.978, 1.984), (1.608, -2.079, 1.984), (1.608, -2.281, 1.984), (1.433, -2.382, 1.984), (1.258, -2.281, 1.984), (1.258, -2.079, 1.984)], [], [(0, 1, 3, 2), (2, 3, 5, 4), (4, 5, 7, 6), (6, 7, 9, 8), (18, 19, 20, 21, 22, 23), (8, 9, 11, 10), (10, 11, 1, 0), (4, 6, 15, 14), (14, 15, 21, 20), (10, 0, 12, 17), (6, 8, 16, 15), (2, 4, 14, 13), (8, 10, 17, 16), (0, 2, 13, 12), (12, 13, 19, 18), (17, 12, 18, 23), (15, 16, 22, 21), (13, 14, 20, 19), (16, 17, 23, 22)])
_uv = me_cylinder_002.uv_layers.new(name='UVMap')
_uv.uv.foreach_set('vector', [0.2329, 0.6578, 0.0729, 0.7469, 0.0729, 0.2531, 0.2329, 0.3422, 0.2329, 0.3422, 0.0729, 0.2531, 0.516, 0.006175, 0.516, 0.1845, 0.516, 0.1845, 0.516, 0.006175, 0.9592, 0.2531, 0.7992, 0.3422, 0.7992, 0.3422, 0.9592, 0.2531, 0.9592, 0.7469, 0.7992, 0.6578, 0.4267, 0.5498, 0.4267, 0.4502, 0.516, 0.4004, 0.6054, 0.4502, 0.6054, 0.5498, 0.516, 0.5996, 0.7992, 0.6578, 0.9592, 0.7469, 0.516, 0.9938, 0.516, 0.8155, 0.516, 0.8155, 0.516, 0.9938, 0.0729, 0.7469, 0.2329, 0.6578, 0.516, 0.1845, 0.7992, 0.3422, 0.6988, 0.3982, 0.516, 0.2963, 0.516, 0.2963, 0.6988, 0.3982, 0.6054, 0.4502, 0.516, 0.4004, 0.516, 0.8155, 0.2329, 0.6578, 0.3332, 0.6018, 0.516, 0.7037, 0.7992, 0.3422, 0.7992, 0.6578, 0.6988, 0.6018, 0.6988, 0.3982, 0.2329, 0.3422, 0.516, 0.1845, 0.516, 0.2963, 0.3332, 0.3982, 0.7992, 0.6578, 0.516, 0.8155, 0.516, 0.7037, 0.6988, 0.6018, 0.2329, 0.6578, 0.2329, 0.3422, 0.3332, 0.3982, 0.3332, 0.6018, 0.3332, 0.6018, 0.3332, 0.3982, 0.4267, 0.4502, 0.4267, 0.5498, 0.516, 0.7037, 0.3332, 0.6018, 0.4267, 0.5498, 0.516, 0.5996, 0.6988, 0.3982, 0.6988, 0.6018, 0.6054, 0.5498, 0.6054, 0.4502, 0.3332, 0.3982, 0.516, 0.2963, 0.516, 0.4004, 0.4267, 0.4502, 0.6988, 0.6018, 0.516, 0.7037, 0.516, 0.5996, 0.6054, 0.5498])
me_cylinder_002.materials.append(mat_barnacle)
me_cylinder_002.use_remesh_preserve_volume = False
me_cylinder_002.use_remesh_preserve_attributes = False
me_cylinder_002.use_mirror_vertex_groups = False
me_cylinder_002.update()
me_cylinder_001 = bpy.data.meshes.new('Cylinder.001')
me_cylinder_001.from_pydata([(1.433, -1.541, 1.62), (1.433, -1.18, 2.207), (1.986, -1.861, 1.62), (2.299, -1.68, 2.207), (1.986, -2.5, 1.62), (2.299, -2.68, 2.207), (1.433, -2.819, 1.62), (1.433, -3.18, 2.207), (0.8797, -2.5, 1.62), (0.5671, -2.68, 2.207), (0.8797, -1.861, 1.62), (0.5671, -1.68, 2.207), (1.433, -1.768, 1.62), (1.79, -1.974, 1.62), (1.79, -2.386, 1.62), (1.433, -2.593, 1.62), (1.076, -2.386, 1.62), (1.076, -1.974, 1.62), (1.433, -1.978, 1.984), (1.608, -2.079, 1.984), (1.608, -2.281, 1.984), (1.433, -2.382, 1.984), (1.258, -2.281, 1.984), (1.258, -2.079, 1.984)], [], [(0, 1, 3, 2), (2, 3, 5, 4), (4, 5, 7, 6), (6, 7, 9, 8), (18, 19, 20, 21, 22, 23), (8, 9, 11, 10), (10, 11, 1, 0), (4, 6, 15, 14), (14, 15, 21, 20), (10, 0, 12, 17), (6, 8, 16, 15), (2, 4, 14, 13), (8, 10, 17, 16), (0, 2, 13, 12), (12, 13, 19, 18), (17, 12, 18, 23), (15, 16, 22, 21), (13, 14, 20, 19), (16, 17, 23, 22)])
_uv = me_cylinder_001.uv_layers.new(name='UVMap')
_uv.uv.foreach_set('vector', [0.2329, 0.6578, 0.0729, 0.7469, 0.0729, 0.2531, 0.2329, 0.3422, 0.2329, 0.3422, 0.0729, 0.2531, 0.516, 0.006175, 0.516, 0.1845, 0.516, 0.1845, 0.516, 0.006175, 0.9592, 0.2531, 0.7992, 0.3422, 0.7992, 0.3422, 0.9592, 0.2531, 0.9592, 0.7469, 0.7992, 0.6578, 0.4267, 0.5498, 0.4267, 0.4502, 0.516, 0.4004, 0.6054, 0.4502, 0.6054, 0.5498, 0.516, 0.5996, 0.7992, 0.6578, 0.9592, 0.7469, 0.516, 0.9938, 0.516, 0.8155, 0.516, 0.8155, 0.516, 0.9938, 0.0729, 0.7469, 0.2329, 0.6578, 0.516, 0.1845, 0.7992, 0.3422, 0.6988, 0.3982, 0.516, 0.2963, 0.516, 0.2963, 0.6988, 0.3982, 0.6054, 0.4502, 0.516, 0.4004, 0.516, 0.8155, 0.2329, 0.6578, 0.3332, 0.6018, 0.516, 0.7037, 0.7992, 0.3422, 0.7992, 0.6578, 0.6988, 0.6018, 0.6988, 0.3982, 0.2329, 0.3422, 0.516, 0.1845, 0.516, 0.2963, 0.3332, 0.3982, 0.7992, 0.6578, 0.516, 0.8155, 0.516, 0.7037, 0.6988, 0.6018, 0.2329, 0.6578, 0.2329, 0.3422, 0.3332, 0.3982, 0.3332, 0.6018, 0.3332, 0.6018, 0.3332, 0.3982, 0.4267, 0.4502, 0.4267, 0.5498, 0.516, 0.7037, 0.3332, 0.6018, 0.4267, 0.5498, 0.516, 0.5996, 0.6988, 0.3982, 0.6988, 0.6018, 0.6054, 0.5498, 0.6054, 0.4502, 0.3332, 0.3982, 0.516, 0.2963, 0.516, 0.4004, 0.4267, 0.4502, 0.6988, 0.6018, 0.516, 0.7037, 0.516, 0.5996, 0.6054, 0.5498])
me_cylinder_001.materials.append(mat_barnacle)
me_cylinder_001.use_remesh_preserve_volume = False
me_cylinder_001.use_remesh_preserve_attributes = False
me_cylinder_001.use_mirror_vertex_groups = False
me_cylinder_001.update()
me_cube = bpy.data.meshes.new('Cube')
me_cube.from_pydata([(0.6612, 0.9456, 5.101), (0.5245, -0.3686, 5.121), (-0.7103, 0.9456, 5.101), (-0.6612, -0.4057, 5.247), (1.188, 1.284, -1.0), (1.284, 1.188, -1.0), (1.284, -1.188, -1.0), (1.188, -1.284, -1.0), (-1.188, -1.284, -1.0), (-1.284, -1.188, -1.0), (-1.284, 1.188, -1.0), (-1.188, 1.284, -1.0), (0.9171, 1.013, 0.9055), (0.8171, 0.9228, 1.056), (0.9228, 0.8171, 1.056), (1.013, 0.9171, 0.9055), (0.9171, -1.013, 0.9055), (1.013, -0.9171, 0.9055), (0.9228, -0.8274, 1.056), (0.8274, -0.9228, 1.056), (-1.013, -0.9171, 0.9055), (-0.9171, -1.013, 0.9055), (-0.9228, -0.9228, 1.056), (-1.013, 0.9171, 0.9055), (-0.9228, 0.8274, 1.056), (-0.8274, 0.9228, 1.056), (-0.9171, 1.013, 0.9055), (0.6655, 0.7712, 1.166), (0.7712, 0.6655, 1.166), (0.7712, -0.6757, 1.166), (0.6758, -0.7712, 1.166), (-0.7712, 0.6757, 1.166), (-0.6758, 0.7712, 1.166), (-0.6758, -0.7712, 1.166), (-0.7712, -0.6757, 1.166), (-0.8312, -0.8312, 1.123), (0.7427, 0.7212, 4.847), (0.637, 0.8269, 4.847), (0.6885, 0.8308, 5.021), (0.7285, -0.6538, 4.947), (0.6758, -0.721, 4.787), (0.7712, -0.6256, 4.787), (-0.6543, 0.8288, 4.867), (-0.745, 0.7334, 4.867), (-0.6908, 0.8084, 5.049), (-0.7285, -0.6363, 5.134), (-0.7712, -0.6106, 4.947), (-0.6758, -0.706, 4.947), (0.6649, 1.039, 5.269), (0.7603, 0.9438, 5.281), (0.7175, 0.9987, 5.196), (0.7603, -0.3822, 5.46), (0.6649, -0.4773, 5.472), (0.7204, -0.4354, 5.394), (-0.7603, 0.9438, 5.281), (-0.6586, 1.04, 5.268), (-0.7175, 0.9987, 5.196), (-0.6649, -0.4773, 5.472), (-0.7603, -0.3822, 5.46), (-0.7204, -0.4354, 5.394), (0.7603, 0.9445, 5.978), (0.6649, 1.04, 5.927), (0.6649, 0.9608, 6.081), (0.7603, -0.2846, 6.879), (0.6649, -0.2893, 6.998), (0.6649, -0.375, 6.961), (-0.601, 0.9349, 5.834), (-0.6964, 0.8396, 5.884), (-0.601, 0.8559, 5.987), (-0.6649, -0.3901, 6.8), (-0.6649, -0.3045, 6.836), (-0.7603, -0.2998, 6.718), (-0.0343, 0.9859, 5.718), (-0.0343, 0.9069, 5.871), (-3.576e-07, -0.2969, 6.917), (-4.172e-07, -0.3826, 6.88), (-0.0631, 1.053, 5.266), (-4.172e-07, -0.4773, 5.472), (0.6355, 0.3282, 6.459), (0.7309, 0.3224, 6.349), (-0.6329, 0.2757, 6.412), (-0.7284, 0.2699, 6.301), (0.7603, 0.2808, 5.371), (-0.7603, 0.2808, 5.371), (-0.2379, 0.2625, 6.281), (0.7339, 0.386, 6.311), (-0.6121, 0.3354, 6.348), (0.6069, 0.3745, 6.388), (-0.7012, 0.329, 6.246), (0.7603, 0.3485, 5.361), (-0.7341, 0.348, 5.408), (-0.2433, 0.3424, 6.146), (0.7358, 0.426, 6.287), (-0.6276, 0.3723, 6.341), (0.6404, 0.4335, 6.396), (-0.723, 0.3647, 6.232), (0.7603, 0.3912, 5.356), (-0.7603, 0.3912, 5.356), (-0.2217, 0.3828, 6.131), (-0.6877, 0.324, 5.168), (-0.6858, 0.2711, 5.174), (-0.6886, 0.3478, 5.165), (-0.6758, -0.6825, 2.778), (-0.6212, -0.6788, 2.926), (-0.6758, -0.7992, 3.08), (-0.7712, -0.7037, 3.08), (-0.7089, -0.5911, 2.926), (-0.7712, -0.587, 2.778), (-0.6604, 0.7378, 3.023), (-0.612, 0.7355, 2.892), (-0.6711, 0.8583, 2.761), (-0.7655, 0.7628, 2.761), (-0.6976, 0.6478, 2.892), (-0.7524, 0.6424, 3.023), (0.7508, 0.6307, 3.008), (0.6964, 0.6375, 2.883), (0.765, 0.7521, 2.757), (0.6593, 0.8579, 2.757), (0.5992, 0.7347, 2.883), (0.645, 0.7365, 3.008), (0.7712, -0.5903, 2.744), (0.7086, -0.5975, 2.858), (0.7712, -0.7145, 2.966), (0.6758, -0.8099, 2.966), (0.6209, -0.6852, 2.858), (0.6758, -0.6857, 2.744)], [], [(22, 19, 30, 33, 35), (7, 16, 21, 8), (9, 20, 23, 10), (13, 25, 32, 27), (5, 15, 17, 6), (38, 44, 2, 0), (119, 108, 42, 37), (18, 14, 28, 29), (24, 22, 35, 34, 31), (44, 45, 3, 100, 99, 101, 2), (122, 114, 36, 41), (113, 105, 46, 43), (104, 123, 40, 47), (77, 52, 65, 75), (45, 39, 1, 3), (1, 0, 50, 49, 96, 89, 82, 51, 53), (39, 38, 0, 1), (2, 101, 97, 54, 56), (76, 55, 66, 72), (84, 80, 70, 74), (96, 49, 60, 92), (0, 2, 56, 55, 76, 48, 50), (83, 58, 71, 81), (3, 1, 53, 52, 77, 57, 59), (12, 13, 14, 15), (16, 17, 18, 19), (20, 21, 22), (23, 24, 25, 26), (33, 34, 35), (36, 37, 38), (39, 40, 41), (42, 43, 44), (45, 46, 47), (48, 49, 50), (51, 52, 53), (54, 55, 56), (57, 58, 59), (60, 61, 62), (63, 64, 65), (66, 67, 68), (69, 70, 71), (4, 12, 15, 5), (6, 17, 16, 7), (8, 21, 20, 9), (10, 23, 26, 11), (14, 18, 17, 15), (12, 26, 25, 13), (19, 22, 21, 16), (22, 24, 23, 20), (13, 27, 28, 14), (30, 19, 18, 29), (32, 25, 24, 31), (38, 39, 41, 36), (37, 42, 44, 38), (39, 45, 47, 40), (45, 44, 43, 46), (104, 47, 46, 105), (110, 32, 31, 111), (116, 28, 27, 117), (122, 41, 40, 123), (78, 64, 63, 79), (72, 66, 68, 73), (74, 70, 69, 75), (93, 68, 67, 95), (57, 69, 71, 58), (66, 55, 54, 67), (60, 49, 48, 61), (51, 63, 65, 52), (12, 4, 11, 26), (64, 74, 75, 65), (61, 72, 73, 62), (78, 84, 74, 64), (48, 76, 72, 61), (57, 77, 75, 69), (87, 91, 84, 78), (70, 80, 81, 71), (87, 78, 79, 85), (90, 83, 81, 88), (51, 82, 79, 63), (91, 86, 80, 84), (98, 93, 86, 91), (97, 90, 88, 95), (94, 87, 85, 92), (94, 98, 91, 87), (80, 86, 88, 81), (82, 89, 85, 79), (62, 73, 98, 94), (62, 94, 92, 60), (54, 97, 95, 67), (73, 68, 93, 98), (86, 93, 95, 88), (89, 96, 92, 85), (29, 120, 125, 30), (90, 99, 100, 83), (83, 100, 3, 59, 58), (97, 101, 99, 90), (120, 121, 124, 125), (121, 122, 123, 124), (36, 114, 119, 37), (114, 115, 118, 119), (115, 116, 117, 118), (42, 108, 113, 43), (108, 109, 112, 113), (109, 110, 111, 112), (33, 102, 107, 34), (102, 103, 106, 107), (103, 104, 105, 106), (33, 30, 125, 102), (102, 125, 124, 103), (103, 124, 123, 104), (31, 34, 107, 111), (111, 107, 106, 112), (112, 106, 105, 113), (29, 28, 116, 120), (120, 116, 115, 121), (121, 115, 114, 122), (27, 32, 110, 117), (117, 110, 109, 118), (118, 109, 108, 119)])
_uv = me_cube.uv_layers.new(name='UVMap')
_uv.uv.foreach_set('vector', [0.05035, 0.2726, 0.2271, 0.2584, 0.2127, 0.2755, 0.07621, 0.2864, 0.06015, 0.2814, 0.2495, 0.0, 0.235, 0.2379, 0.04983, 0.2528, 0.009614, 0.01925, 0.7596, 0.9532, 0.7866, 0.7225, 0.9722, 0.7225, 1.0, 0.9532, 0.473, 0.7441, 0.3074, 0.7441, 0.3214, 0.7268, 0.4565, 0.7268, 0.5198, 0.9587, 0.544, 0.7324, 0.7291, 0.7337, 0.7596, 0.9604, 0.4678, 0.2671, 0.3287, 0.2631, 0.3282, 0.2606, 0.4664, 0.2606, 0.4581, 0.5054, 0.3267, 0.5036, 0.3322, 0.2854, 0.4622, 0.2878, 0.7193, 0.717, 0.5534, 0.7159, 0.5675, 0.7053, 0.7028, 0.7063, 0.963, 0.7049, 0.7859, 0.7049, 0.7951, 0.6976, 0.8107, 0.6929, 0.9475, 0.6929, 0.9606, 0.2185, 0.8144, 0.2077, 0.8377, 0.1946, 0.9062, 0.2033, 0.9115, 0.204, 0.9139, 0.2043, 0.9745, 0.212, 0.7057, 0.4878, 0.5698, 0.4821, 0.5596, 0.259, 0.6958, 0.2667, 0.944, 0.4658, 0.8078, 0.4587, 0.817, 0.2302, 0.953, 0.2402, 0.08876, 0.5182, 0.2245, 0.4932, 0.2366, 0.7157, 0.1012, 0.7463, 0.1731, 0.8083, 0.2403, 0.803, 0.2502, 0.9853, 0.1825, 0.9808, 0.09714, 0.7706, 0.243, 0.7358, 0.2239, 0.7632, 0.105, 0.7875, 0.6678, 0.2305, 0.5362, 0.2295, 0.5312, 0.2169, 0.537, 0.2058, 0.5928, 0.1972, 0.5971, 0.1965, 0.6039, 0.1954, 0.6708, 0.1851, 0.6759, 0.1938, 0.6982, 0.248, 0.548, 0.2388, 0.5362, 0.2295, 0.6678, 0.2305, 0.9745, 0.212, 0.9139, 0.2043, 0.9184, 0.1803, 0.9743, 0.1894, 0.9798, 0.2003, 0.3948, 0.2438, 0.3347, 0.2431, 0.3407, 0.1726, 0.398, 0.1879, 0.3718, 0.1008, 0.3324, 0.0855, 0.3245, 0.01893, 0.3917, 0.009463, 0.5928, 0.1972, 0.537, 0.2058, 0.5366, 0.1213, 0.5886, 0.08454, 0.4664, 0.2606, 0.3282, 0.2606, 0.3282, 0.2507, 0.3347, 0.2431, 0.3948, 0.2438, 0.468, 0.2431, 0.4727, 0.2507, 0.9072, 0.1785, 0.8401, 0.1676, 0.8484, 0.01361, 0.906, 0.06493, 0.105, 0.7875, 0.2239, 0.7632, 0.2454, 0.7937, 0.2403, 0.803, 0.1731, 0.8083, 0.106, 0.8137, 0.09991, 0.8054, 0.4836, 0.7646, 0.473, 0.7441, 0.4826, 0.7412, 0.4924, 0.762, 0.235, 0.2379, 0.2449, 0.2387, 0.2368, 0.2592, 0.2271, 0.2584, 0.04022, 0.2551, 0.04983, 0.2528, 0.05035, 0.2726, 0.2882, 0.762, 0.2968, 0.7415, 0.3074, 0.7441, 0.2989, 0.7646, 0.07621, 0.2864, 0.06669, 0.2888, 0.06015, 0.2814, 0.5596, 0.259, 0.5481, 0.2609, 0.548, 0.2388, 0.243, 0.7358, 0.2366, 0.7157, 0.2463, 0.7165, 0.3322, 0.2854, 0.3222, 0.2828, 0.3287, 0.2631, 0.09714, 0.7706, 0.09163, 0.7486, 0.1012, 0.7463, 0.5267, 0.209, 0.537, 0.2058, 0.5312, 0.2169, 0.2499, 0.8022, 0.2403, 0.803, 0.2454, 0.7937, 0.3236, 0.2389, 0.3347, 0.2431, 0.3282, 0.2507, 0.8304, 0.1669, 0.8401, 0.1676, 0.8347, 0.176, 0.4782, 0.1556, 0.4694, 0.1642, 0.469, 0.1437, 0.6602, 0.01267, 0.6598, 0.0, 0.6685, 0.004534, 0.3407, 0.1726, 0.3303, 0.164, 0.3403, 0.1521, 0.8391, 0.004509, 0.8478, 0.0, 0.8484, 0.01361, 0.5093, 0.9604, 0.5336, 0.7341, 0.544, 0.7324, 0.5198, 0.9587, 0.2594, 0.0008023, 0.2449, 0.2387, 0.235, 0.2379, 0.2495, 0.0, 0.009614, 0.01925, 0.04983, 0.2528, 0.04022, 0.2551, 0.0, 0.02161, 0.2594, 0.9974, 0.2882, 0.762, 0.2989, 0.7646, 0.27, 1.0, 0.5534, 0.7159, 0.7193, 0.717, 0.7291, 0.7337, 0.544, 0.7324, 0.4836, 0.7646, 0.2989, 0.7646, 0.3074, 0.7441, 0.473, 0.7441, 0.2271, 0.2584, 0.05035, 0.2726, 0.04983, 0.2528, 0.235, 0.2379, 0.7859, 0.7049, 0.963, 0.7049, 0.9722, 0.7225, 0.7866, 0.7225, 0.473, 0.7441, 0.4565, 0.7268, 0.4661, 0.7239, 0.4826, 0.7412, 0.2127, 0.2755, 0.2271, 0.2584, 0.2368, 0.2592, 0.2224, 0.2763, 0.3214, 0.7268, 0.3074, 0.7441, 0.2968, 0.7415, 0.3109, 0.7242, 0.548, 0.2388, 0.6982, 0.248, 0.6958, 0.2667, 0.5596, 0.259, 0.4622, 0.2878, 0.3322, 0.2854, 0.3287, 0.2631, 0.4678, 0.2671, 0.243, 0.7358, 0.09714, 0.7706, 0.1012, 0.7463, 0.2366, 0.7157, 0.8144, 0.2077, 0.9606, 0.2185, 0.953, 0.2402, 0.817, 0.2302, 0.798, 0.4596, 0.8073, 0.2311, 0.817, 0.2302, 0.8078, 0.4587, 0.3262, 0.5383, 0.3214, 0.7268, 0.3109, 0.7242, 0.3158, 0.5357, 0.5578, 0.5123, 0.5675, 0.7053, 0.556, 0.7072, 0.5463, 0.5142, 0.2342, 0.494, 0.2463, 0.7165, 0.2366, 0.7157, 0.2245, 0.4932, 0.5976, 0.06547, 0.6598, 0.0, 0.6602, 0.01267, 0.599, 0.0772, 0.398, 0.1879, 0.3407, 0.1726, 0.3403, 0.1521, 0.3976, 0.1673, 0.1828, 0.9866, 0.1152, 0.9821, 0.1148, 0.9762, 0.1825, 0.9808, 0.9163, 0.06096, 0.9652, 0.1045, 0.9637, 0.1163, 0.9156, 0.07348, 0.8304, 0.1669, 0.8391, 0.004509, 0.8484, 0.01361, 0.8401, 0.1676, 0.3407, 0.1726, 0.3347, 0.2431, 0.3236, 0.2389, 0.3303, 0.164, 0.5366, 0.1213, 0.537, 0.2058, 0.5267, 0.209, 0.5263, 0.129, 0.2499, 0.8022, 0.2594, 0.9761, 0.2502, 0.9853, 0.2403, 0.803, 0.4836, 0.7646, 0.5093, 1.0, 0.27, 1.0, 0.2989, 0.7646, 0.2505, 0.9912, 0.1828, 0.9866, 0.1825, 0.9808, 0.2502, 0.9853, 0.4694, 0.1642, 0.398, 0.1879, 0.3976, 0.1673, 0.469, 0.1437, 0.4608, 0.08122, 0.3718, 0.1008, 0.3917, 0.009463, 0.459, 0.0, 0.468, 0.2431, 0.3948, 0.2438, 0.398, 0.1879, 0.4694, 0.1642, 0.106, 0.8137, 0.1731, 0.8083, 0.1825, 0.9808, 0.1148, 0.9762, 0.4582, 0.09108, 0.3717, 0.1192, 0.3718, 0.1008, 0.4608, 0.08122, 0.8478, 0.0, 0.9065, 0.05226, 0.906, 0.06493, 0.8484, 0.01361, 0.4582, 0.09108, 0.4608, 0.08122, 0.4701, 0.09433, 0.4709, 0.1006, 0.914, 0.1742, 0.9072, 0.1785, 0.906, 0.06493, 0.912, 0.07197, 0.6708, 0.1851, 0.6039, 0.1954, 0.599, 0.0772, 0.6602, 0.01267, 0.3717, 0.1192, 0.335, 0.09472, 0.3324, 0.0855, 0.3718, 0.1008, 0.3743, 0.1221, 0.3337, 0.09659, 0.335, 0.09472, 0.3717, 0.1192, 0.9184, 0.1803, 0.914, 0.1742, 0.912, 0.07197, 0.9156, 0.07348, 0.587, 0.07295, 0.5927, 0.07468, 0.5926, 0.0817, 0.5886, 0.08454, 0.4622, 0.09162, 0.3743, 0.1221, 0.3717, 0.1192, 0.4582, 0.09108, 0.3324, 0.0855, 0.335, 0.09472, 0.3257, 0.1068, 0.3225, 0.09861, 0.6039, 0.1954, 0.5971, 0.1965, 0.5926, 0.0817, 0.599, 0.0772, 0.469, 0.1437, 0.3976, 0.1673, 0.3743, 0.1221, 0.4622, 0.09162, 0.5342, 0.1104, 0.587, 0.07295, 0.5886, 0.08454, 0.5366, 0.1213, 0.9743, 0.1894, 0.9184, 0.1803, 0.9156, 0.07348, 0.9637, 0.1163, 0.3976, 0.1673, 0.3403, 0.1521, 0.3337, 0.09659, 0.3743, 0.1221, 0.9125, 0.06023, 0.9163, 0.06096, 0.9156, 0.07348, 0.912, 0.07197, 0.5971, 0.1965, 0.5928, 0.1972, 0.5886, 0.08454, 0.5926, 0.0817, 0.2224, 0.2763, 0.2329, 0.4691, 0.2232, 0.4683, 0.2127, 0.2755, 0.914, 0.1742, 0.9115, 0.204, 0.9062, 0.2033, 0.9072, 0.1785, 0.9072, 0.1785, 0.9062, 0.2033, 0.8377, 0.1946, 0.8347, 0.176, 0.8401, 0.1676, 0.9184, 0.1803, 0.9139, 0.2043, 0.9115, 0.204, 0.914, 0.1742, 0.2329, 0.4691, 0.2273, 0.4833, 0.2184, 0.4826, 0.2232, 0.4683, 0.6935, 0.502, 0.7057, 0.4878, 0.7146, 0.4896, 0.7017, 0.5037, 0.5596, 0.259, 0.5698, 0.4821, 0.5583, 0.4839, 0.5481, 0.2609, 0.5698, 0.4821, 0.5688, 0.4983, 0.5582, 0.5, 0.5583, 0.4839, 0.4621, 0.5177, 0.4698, 0.5359, 0.4602, 0.5388, 0.4532, 0.5203, 0.3322, 0.2854, 0.3267, 0.5036, 0.3165, 0.501, 0.3222, 0.2828, 0.9535, 0.4667, 0.9533, 0.4832, 0.9445, 0.4824, 0.944, 0.4658, 0.3313, 0.5193, 0.3262, 0.5383, 0.3158, 0.5357, 0.3218, 0.5169, 0.801, 0.6938, 0.8098, 0.4965, 0.8196, 0.4956, 0.8107, 0.6929, 0.08692, 0.4835, 0.0934, 0.501, 0.08465, 0.5032, 0.0774, 0.4858, 0.8102, 0.4789, 0.798, 0.4596, 0.8078, 0.4587, 0.8191, 0.4781, 0.07621, 0.2864, 0.2127, 0.2755, 0.2232, 0.4683, 0.08692, 0.4835, 0.08692, 0.4835, 0.2232, 0.4683, 0.2184, 0.4826, 0.0934, 0.501, 0.0934, 0.501, 0.2184, 0.4826, 0.2245, 0.4932, 0.08876, 0.5182, 0.9475, 0.6929, 0.8107, 0.6929, 0.8196, 0.4956, 0.9562, 0.4978, 0.9562, 0.4978, 0.8196, 0.4956, 0.8191, 0.4781, 0.9445, 0.4824, 0.9445, 0.4824, 0.8191, 0.4781, 0.8078, 0.4587, 0.944, 0.4658, 0.7028, 0.7063, 0.5675, 0.7053, 0.5578, 0.5123, 0.6933, 0.5147, 0.6933, 0.5147, 0.5578, 0.5123, 0.5688, 0.4983, 0.6935, 0.502, 0.6935, 0.502, 0.5688, 0.4983, 0.5698, 0.4821, 0.7057, 0.4878, 0.4565, 0.7268, 0.3214, 0.7268, 0.3262, 0.5383, 0.4602, 0.5388, 0.4602, 0.5388, 0.3262, 0.5383, 0.3313, 0.5193, 0.4532, 0.5203, 0.4532, 0.5203, 0.3313, 0.5193, 0.3267, 0.5036, 0.4581, 0.5054])
me_cube.materials.append(mat_pillar01)
me_cube.use_remesh_preserve_volume = False
me_cube.use_remesh_preserve_attributes = False
me_cube.use_mirror_vertex_groups = False
me_cube.update()
me_cylinder = bpy.data.meshes.new('Cylinder')
me_cylinder.from_pydata([(1.433, -1.541, 1.62), (1.433, -1.18, 2.207), (1.986, -1.861, 1.62), (2.299, -1.68, 2.207), (1.986, -2.5, 1.62), (2.299, -2.68, 2.207), (1.433, -2.819, 1.62), (1.433, -3.18, 2.207), (0.8797, -2.5, 1.62), (0.5671, -2.68, 2.207), (0.8797, -1.861, 1.62), (0.5671, -1.68, 2.207), (1.433, -1.768, 1.62), (1.79, -1.974, 1.62), (1.79, -2.386, 1.62), (1.433, -2.593, 1.62), (1.076, -2.386, 1.62), (1.076, -1.974, 1.62), (1.433, -1.978, 1.984), (1.608, -2.079, 1.984), (1.608, -2.281, 1.984), (1.433, -2.382, 1.984), (1.258, -2.281, 1.984), (1.258, -2.079, 1.984)], [], [(0, 1, 3, 2), (2, 3, 5, 4), (4, 5, 7, 6), (6, 7, 9, 8), (18, 19, 20, 21, 22, 23), (8, 9, 11, 10), (10, 11, 1, 0), (4, 6, 15, 14), (14, 15, 21, 20), (10, 0, 12, 17), (6, 8, 16, 15), (2, 4, 14, 13), (8, 10, 17, 16), (0, 2, 13, 12), (12, 13, 19, 18), (17, 12, 18, 23), (15, 16, 22, 21), (13, 14, 20, 19), (16, 17, 23, 22)])
_uv = me_cylinder.uv_layers.new(name='UVMap')
_uv.uv.foreach_set('vector', [0.2329, 0.6578, 0.0729, 0.7469, 0.0729, 0.2531, 0.2329, 0.3422, 0.2329, 0.3422, 0.0729, 0.2531, 0.516, 0.006175, 0.516, 0.1845, 0.516, 0.1845, 0.516, 0.006175, 0.9592, 0.2531, 0.7992, 0.3422, 0.7992, 0.3422, 0.9592, 0.2531, 0.9592, 0.7469, 0.7992, 0.6578, 0.4267, 0.5498, 0.4267, 0.4502, 0.516, 0.4004, 0.6054, 0.4502, 0.6054, 0.5498, 0.516, 0.5996, 0.7992, 0.6578, 0.9592, 0.7469, 0.516, 0.9938, 0.516, 0.8155, 0.516, 0.8155, 0.516, 0.9938, 0.0729, 0.7469, 0.2329, 0.6578, 0.516, 0.1845, 0.7992, 0.3422, 0.6988, 0.3982, 0.516, 0.2963, 0.516, 0.2963, 0.6988, 0.3982, 0.6054, 0.4502, 0.516, 0.4004, 0.516, 0.8155, 0.2329, 0.6578, 0.3332, 0.6018, 0.516, 0.7037, 0.7992, 0.3422, 0.7992, 0.6578, 0.6988, 0.6018, 0.6988, 0.3982, 0.2329, 0.3422, 0.516, 0.1845, 0.516, 0.2963, 0.3332, 0.3982, 0.7992, 0.6578, 0.516, 0.8155, 0.516, 0.7037, 0.6988, 0.6018, 0.2329, 0.6578, 0.2329, 0.3422, 0.3332, 0.3982, 0.3332, 0.6018, 0.3332, 0.6018, 0.3332, 0.3982, 0.4267, 0.4502, 0.4267, 0.5498, 0.516, 0.7037, 0.3332, 0.6018, 0.4267, 0.5498, 0.516, 0.5996, 0.6988, 0.3982, 0.6988, 0.6018, 0.6054, 0.5498, 0.6054, 0.4502, 0.3332, 0.3982, 0.516, 0.2963, 0.516, 0.4004, 0.4267, 0.4502, 0.6988, 0.6018, 0.516, 0.7037, 0.516, 0.5996, 0.6054, 0.5498])
me_cylinder.materials.append(mat_barnacle)
me_cylinder.use_remesh_preserve_volume = False
me_cylinder.use_remesh_preserve_attributes = False
me_cylinder.use_mirror_vertex_groups = False
me_cylinder.update()

# ---- objects
ob_barnacle_026 = bpy.data.objects.new('barnacle.026', me_cylinder_026)
ob_barnacle_025 = bpy.data.objects.new('barnacle.025', me_cylinder_025)
ob_barnacle_024 = bpy.data.objects.new('barnacle.024', me_cylinder_024)
ob_barnacle_023 = bpy.data.objects.new('barnacle.023', me_cylinder_023)
ob_barnacle_022 = bpy.data.objects.new('barnacle.022', me_cylinder_022)
ob_barnacle_021 = bpy.data.objects.new('barnacle.021', me_cylinder_021)
ob_barnacle_020 = bpy.data.objects.new('barnacle.020', me_cylinder_020)
ob_barnacle_019 = bpy.data.objects.new('barnacle.019', me_cylinder_019)
ob_barnacle_018 = bpy.data.objects.new('barnacle.018', me_cylinder_018)
ob_barnacle_017 = bpy.data.objects.new('barnacle.017', me_cylinder_017)
ob_barnacle_016 = bpy.data.objects.new('barnacle.016', me_cylinder_016)
ob_barnacle_015 = bpy.data.objects.new('barnacle.015', me_cylinder_015)
ob_barnacle_014 = bpy.data.objects.new('barnacle.014', me_cylinder_014)
ob_barnacle_013 = bpy.data.objects.new('barnacle.013', me_cylinder_013)
ob_barnacle_012 = bpy.data.objects.new('barnacle.012', me_cylinder_012)
ob_barnacle_011 = bpy.data.objects.new('barnacle.011', me_cylinder_011)
ob_barnacle_010 = bpy.data.objects.new('barnacle.010', me_cylinder_010)
ob_barnacle_009 = bpy.data.objects.new('barnacle.009', me_cylinder_009)
ob_barnacle_008 = bpy.data.objects.new('barnacle.008', me_cylinder_008)
ob_barnacle_007 = bpy.data.objects.new('barnacle.007', me_cylinder_007)
ob_barnacle_006 = bpy.data.objects.new('barnacle.006', me_cylinder_006)
ob_barnacle_005 = bpy.data.objects.new('barnacle.005', me_cylinder_005)
ob_barnacle_004 = bpy.data.objects.new('barnacle.004', me_cylinder_004)
ob_ground_ref = bpy.data.objects.new('ground_ref', None)
ob_barnacle_003 = bpy.data.objects.new('barnacle.003', me_cylinder_003)
ob_barnacle_002 = bpy.data.objects.new('barnacle.002', me_cylinder_002)
ob_barnacle_001 = bpy.data.objects.new('barnacle.001', me_cylinder_001)
ob_pillar = bpy.data.objects.new('pillar', me_cube)
ob_barnacle = bpy.data.objects.new('barnacle', me_cylinder)

# ---- transforms, parenting, visibility, modifiers, constraints
ob_barnacle_026.location = (-0.1556, 0.1878, 1.039)
ob_barnacle_026.rotation_euler = (-1.897, -0.6495, -6.069)
ob_barnacle_026.scale = (-0.06978, -0.06978, -0.06978)
ob_barnacle_026.lineart.crease_threshold = 0.0
ob_barnacle_025.location = (-0.1116, 0.1878, 0.9646)
ob_barnacle_025.rotation_euler = (-1.573, 0.8566, -5.919)
ob_barnacle_025.scale = (-0.03259, -0.03259, -0.03259)
ob_barnacle_025.lineart.crease_threshold = 0.0
ob_barnacle_024.location = (-0.0171, 0.19, 1.044)
ob_barnacle_024.rotation_euler = (-1.573, 0.8566, -5.919)
ob_barnacle_024.scale = (-0.05397, -0.05397, -0.05397)
ob_barnacle_024.lineart.crease_threshold = 0.0
ob_barnacle_023.location = (-0.07427, 0.175, 1.152)
ob_barnacle_023.rotation_euler = (0.8936, 1.013, -3.598)
ob_barnacle_023.scale = (-0.03077, -0.03077, -0.03077)
ob_barnacle_023.lineart.crease_threshold = 0.0
ob_barnacle_022.location = (-0.09186, 0.2802, 0.5205)
ob_barnacle_022.rotation_euler = (0.8936, 1.013, -3.598)
ob_barnacle_022.scale = (-0.03077, -0.03077, -0.03077)
ob_barnacle_022.lineart.crease_threshold = 0.0
ob_barnacle_021.location = (-0.1336, 0.2927, 0.4413)
ob_barnacle_021.rotation_euler = (0.8936, 1.013, -3.598)
ob_barnacle_021.scale = (-0.05446, -0.05446, -0.05446)
ob_barnacle_021.lineart.crease_threshold = 0.0
ob_barnacle_020.location = (0.06427, 0.2802, 0.5864)
ob_barnacle_020.rotation_euler = (-1.607, 0.7943, -5.944)
ob_barnacle_020.scale = (-0.05276, -0.05276, -0.05276)
ob_barnacle_020.lineart.crease_threshold = 0.0
ob_barnacle_019.location = (-0.3448, -0.363, 0.7816)
ob_barnacle_019.rotation_euler = (-1.799, 0.8309, -4.513)
ob_barnacle_019.scale = (-0.05276, -0.05276, -0.05276)
ob_barnacle_019.lineart.crease_threshold = 0.0
ob_barnacle_018.location = (-0.3448, -0.1189, 0.8783)
ob_barnacle_018.rotation_euler = (0.6685, 1.309, -2.112)
ob_barnacle_018.scale = (-0.03121, -0.03121, -0.03121)
ob_barnacle_018.lineart.crease_threshold = 0.0
ob_barnacle_017.location = (-0.3448, -0.07717, 0.9685)
ob_barnacle_017.rotation_euler = (0.6685, 1.309, -2.112)
ob_barnacle_017.scale = (-0.06676, -0.06676, -0.06676)
ob_barnacle_017.lineart.crease_threshold = 0.0
ob_barnacle_016.location = (-0.3448, 0.01299, 0.9267)
ob_barnacle_016.rotation_euler = (0.6685, 1.309, -2.112)
ob_barnacle_016.scale = (-0.05073, -0.05073, -0.05073)
ob_barnacle_016.lineart.crease_threshold = 0.0
ob_barnacle_015.location = (-0.3448, -0.08596, 1.078)
ob_barnacle_015.rotation_euler = (-1.816, 0.7702, -4.525)
ob_barnacle_015.scale = (-0.04127, -0.04127, -0.04127)
ob_barnacle_015.lineart.crease_threshold = 0.0
ob_barnacle_014.location = (-0.3448, -0.2487, 1.021)
ob_barnacle_014.rotation_euler = (-0.04344, 1.429, -2.812)
ob_barnacle_014.scale = (-0.035, -0.035, -0.035)
ob_barnacle_014.lineart.crease_threshold = 0.0
ob_barnacle_013.location = (0.3428, 0.07936, 0.9073)
ob_barnacle_013.rotation_euler = (0.8451, 1.196, 1.198)
ob_barnacle_013.scale = (-0.03894, -0.03894, -0.03894)
ob_barnacle_013.lineart.crease_threshold = 0.0
ob_barnacle_012.location = (0.3611, -0.0188, 0.9204)
ob_barnacle_012.rotation_euler = (1.075, 0.7246, 1.392)
ob_barnacle_012.scale = (-0.08008, -0.08008, -0.08008)
ob_barnacle_012.lineart.crease_threshold = 0.0
ob_barnacle_011.location = (0.3483, 0.05403, 0.8281)
ob_barnacle_011.rotation_euler = (0.8451, 1.196, 1.198)
ob_barnacle_011.scale = (-0.05868, -0.05868, -0.05868)
ob_barnacle_011.lineart.crease_threshold = 0.0
ob_barnacle_010.location = (0.3446, -0.3006, 0.9706)
ob_barnacle_010.rotation_euler = (0.8451, 1.196, 1.198)
ob_barnacle_010.scale = (-0.05868, -0.05868, -0.05868)
ob_barnacle_010.lineart.crease_threshold = 0.0
ob_barnacle_009.location = (0.3446, -0.3703, 1.021)
ob_barnacle_009.rotation_euler = (-0.04344, 1.429, 0.3298)
ob_barnacle_009.scale = (-0.035, -0.035, -0.035)
ob_barnacle_009.lineart.crease_threshold = 0.0
ob_barnacle_008.location = (0.337, -0.0006613, 1.415)
ob_barnacle_008.rotation_euler = (-1.977, -0.215, -1.434)
ob_barnacle_008.scale = (-0.02539, -0.02539, -0.02539)
ob_barnacle_008.lineart.crease_threshold = 0.0
ob_barnacle_007.location = (0.3415, -0.01593, 1.369)
ob_barnacle_007.rotation_euler = (-1.514, 1.261, -1.118)
ob_barnacle_007.scale = (-0.03759, -0.03759, -0.03759)
ob_barnacle_007.lineart.crease_threshold = 0.0
ob_barnacle_006.location = (0.3354, -0.1961, 1.436)
ob_barnacle_006.rotation_euler = (-0.04344, 1.429, 0.3298)
ob_barnacle_006.scale = (-0.035, -0.035, -0.035)
ob_barnacle_006.lineart.crease_threshold = 0.0
ob_barnacle_005.location = (0.3431, -0.303, 1.505)
ob_barnacle_005.rotation_euler = (-1.804, 0.8132, -1.375)
ob_barnacle_005.scale = (-0.051, -0.051, -0.051)
ob_barnacle_005.lineart.crease_threshold = 0.0
ob_barnacle_004.location = (0.07041, -0.3423, 1.725)
ob_barnacle_004.rotation_euler = (-0.123, -0.2458, -0.7757)
ob_barnacle_004.scale = (-0.051, -0.051, -0.051)
ob_barnacle_004.lineart.crease_threshold = 0.0
ob_ground_ref.location = (0.0, -0.0003101, -0.01071)
ob_ground_ref.empty_image_offset = (0.0, 0.0)
ob_ground_ref.lineart.crease_threshold = 0.0
ob_barnacle_003.location = (-0.1912, -0.3417, 1.707)
ob_barnacle_003.rotation_euler = (-0.2337, -0.1533, -0.7043)
ob_barnacle_003.scale = (-0.04928, -0.04928, -0.04928)
ob_barnacle_003.lineart.crease_threshold = 0.0
ob_barnacle_002.location = (0.1377, -0.3956, 1.729)
ob_barnacle_002.rotation_euler = (-0.1332, -0.1938, -0.7574)
ob_barnacle_002.scale = (-0.04275, -0.04275, -0.04275)
ob_barnacle_002.lineart.crease_threshold = 0.0
ob_barnacle_001.location = (-0.104, -0.1779, 1.634)
ob_barnacle_001.rotation_euler = (-0.1332, -0.1938, -0.7574)
ob_barnacle_001.scale = (-0.04928, -0.04928, -0.04928)
ob_barnacle_001.lineart.crease_threshold = 0.0
ob_pillar.location = (0.0, 0.0, 0.0)
ob_pillar.rotation_euler = (0.1677, 3.706e-17, 3.114e-18)
ob_pillar.scale = (0.4379, 0.4379, 0.2431)
ob_pillar.lock_rotations_4d = False
ob_pillar.empty_display_type = 'ARROWS'
ob_pillar.lineart.crease_threshold = 0.0
ob_barnacle.location = (0.1323, -0.1289, 1.692)
ob_barnacle.rotation_euler = (-0.09784, -0.1712, -0.217)
ob_barnacle.scale = (-0.0691, -0.0691, -0.0691)
ob_barnacle.lineart.crease_threshold = 0.0

# ---- collection membership
col_collection_1.objects.link(ob_barnacle_026)
col_collection_1.objects.link(ob_barnacle_025)
col_collection_1.objects.link(ob_barnacle_024)
col_collection_1.objects.link(ob_barnacle_023)
col_collection_1.objects.link(ob_barnacle_022)
col_collection_1.objects.link(ob_barnacle_021)
col_collection_1.objects.link(ob_barnacle_020)
col_collection_1.objects.link(ob_barnacle_019)
col_collection_1.objects.link(ob_barnacle_018)
col_collection_1.objects.link(ob_barnacle_017)
col_collection_1.objects.link(ob_barnacle_016)
col_collection_1.objects.link(ob_barnacle_015)
col_collection_1.objects.link(ob_barnacle_014)
col_collection_1.objects.link(ob_barnacle_013)
col_collection_1.objects.link(ob_barnacle_012)
col_collection_1.objects.link(ob_barnacle_011)
col_collection_1.objects.link(ob_barnacle_010)
col_collection_1.objects.link(ob_barnacle_009)
col_collection_1.objects.link(ob_barnacle_008)
col_collection_1.objects.link(ob_barnacle_007)
col_collection_1.objects.link(ob_barnacle_006)
col_collection_1.objects.link(ob_barnacle_005)
col_collection_1.objects.link(ob_barnacle_004)
col_collection_1.objects.link(ob_ground_ref)
col_collection_1.objects.link(ob_barnacle_003)
col_collection_1.objects.link(ob_barnacle_002)
col_collection_1.objects.link(ob_barnacle_001)
col_collection_1.objects.link(ob_pillar)
col_collection_1.objects.link(ob_barnacle)

# ---- scene / render settings (as saved in the file)
scene.frame_start = 1; scene.frame_end = 250; scene.frame_set(1)
scene.render.engine = 'BLENDER_EEVEE_NEXT'
scene.render.resolution_percentage = 50
scene.render.dither_intensity = 0.0
scene.cycles.use_denoising = False
scene.cycles.samples = 128
scene.cycles.sampling_pattern = 'TABULATED_SOBOL'
scene.cycles.light_sampling_threshold = 0.0
scene.cycles.use_adaptive_sampling = False
scene.cycles.use_light_tree = False
scene.cycles.blur_glossy = 0.0
scene.cycles.sample_clamp_indirect = 0.0
scene.view_settings.view_transform = 'Standard'
bpy.context.view_layer.update()

# ---- added for rendering (the .blend has no active camera and no usable light): camera, sun
cam_auto = bpy.data.cameras.new('AutoCamera')
cam_auto.lens = 50.0
cam_auto.sensor_width = 36.0
cam_auto.clip_end = 1000.0
ob_auto_camera = bpy.data.objects.new('AutoCamera', cam_auto)
scene.collection.objects.link(ob_auto_camera)
ob_auto_camera.location = (2.57578, -3.21262, 2.77947)
ob_auto_camera.rotation_euler = (1.09748, -7.21219e-08, 0.694738)
scene.camera = ob_auto_camera
light_auto_sun = bpy.data.lights.new('AutoSun', 'SUN')
light_auto_sun.energy = 3.0
light_auto_sun.angle = 0.0523599
ob_auto_sun = bpy.data.objects.new('AutoSun', light_auto_sun)
scene.collection.objects.link(ob_auto_sun)
ob_auto_sun.rotation_euler = (0.872665, 0.174533, 0.523599)
bpy.context.view_layer.update()
